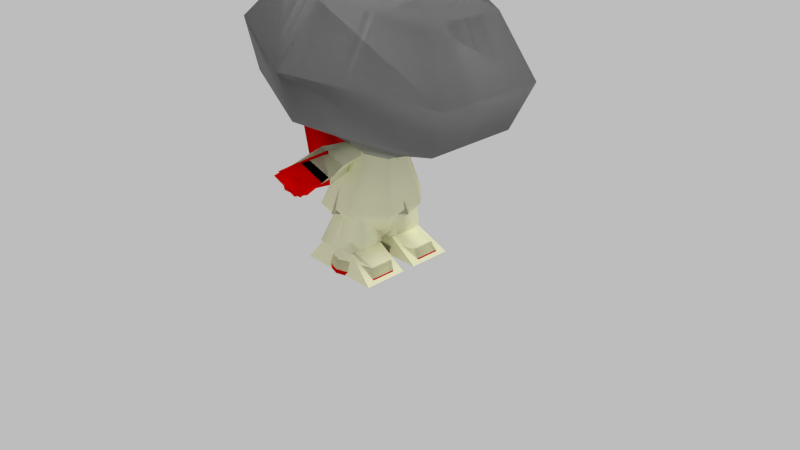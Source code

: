 # Source: olimar_low_poly.vertex.blend  (saved by Blender 2.77.0; exported with 4.5.12 LTS)
import bpy
from mathutils import Matrix  # noqa: F401  (used for matrix-valued properties, if any)

bpy.ops.wm.read_factory_settings(use_empty=True)
scene = bpy.context.scene
scene.name = 'Scene'

# ---- collections
col_collection_1 = bpy.data.collections.new('Collection 1'); scene.collection.children.link(col_collection_1)

# ---- materials (node trees are filled in below, after node groups)
mat_backpack = bpy.data.materials.new('Backpack')
mat_backpack.alpha_threshold = 0.0
mat_backpack.use_transparent_shadow = False
mat_backpack.diffuse_color = (1.0, 0.0, 0.0, 1.0)
mat_backpack.roughness = 0.5
mat_backpack.specular_intensity = 0.0
mat_backpack.line_color = (0.0, 0.0, 0.0, 1.0)
mat_nose = bpy.data.materials.new('Nose')
mat_nose.alpha_threshold = 0.0
mat_nose.use_transparent_shadow = False
mat_nose.diffuse_color = (0.6619, 0.3765, 0.2118, 1.0)
mat_nose.roughness = 0.5
mat_nose.specular_intensity = 0.0
mat_nose.line_color = (0.0, 0.0, 0.0, 1.0)
mat_head = bpy.data.materials.new('Head')
mat_head.alpha_threshold = 0.0
mat_head.use_transparent_shadow = False
mat_head.diffuse_color = (0.7874, 0.5009, 0.2304, 1.0)
mat_head.roughness = 0.5
mat_head.specular_intensity = 0.0
mat_head.line_color = (0.0, 0.0, 0.0, 1.0)
mat_suit = bpy.data.materials.new('Suit')
mat_suit.alpha_threshold = 0.0
mat_suit.use_transparent_shadow = False
mat_suit.diffuse_color = (0.9615, 0.9615, 0.6846, 1.0)
mat_suit.roughness = 0.5
mat_suit.specular_intensity = 0.0
mat_suit.line_color = (0.0, 0.0, 0.0, 1.0)
mat_shoe_ring = bpy.data.materials.new('Shoe Ring')
mat_shoe_ring.alpha_threshold = 0.0
mat_shoe_ring.use_transparent_shadow = False
mat_shoe_ring.diffuse_color = (1.0, 0.0, 0.0, 1.0)
mat_shoe_ring.specular_color = (1.0, 0.9923, 1.0)
mat_shoe_ring.roughness = 0.5
mat_shoe_ring.specular_intensity = 0.0
mat_shoe_ring.line_color = (0.0, 0.0, 0.0, 1.0)
mat_stalk = bpy.data.materials.new('Stalk')
mat_stalk.alpha_threshold = 0.0
mat_stalk.use_transparent_shadow = False
mat_stalk.diffuse_color = (0.0, 0.0, 0.0, 1.0)
mat_stalk.specular_color = (0.0, 0.0, 0.0)
mat_stalk.roughness = 0.5
mat_stalk.specular_intensity = 0.0
mat_stalk.line_color = (0.0, 0.0, 0.0, 1.0)
mat_collar = bpy.data.materials.new('Collar')
mat_collar.alpha_threshold = 0.0
mat_collar.use_transparent_shadow = False
mat_collar.diffuse_color = (0.4222, 0.4333, 0.3496, 1.0)
mat_collar.roughness = 0.5
mat_collar.specular_intensity = 0.0
mat_collar.line_color = (0.0, 0.0, 0.0, 1.0)
mat_cuffs = bpy.data.materials.new('Cuffs')
mat_cuffs.alpha_threshold = 0.0
mat_cuffs.use_transparent_shadow = False
mat_cuffs.diffuse_color = (0.0, 0.0, 0.0, 1.0)
mat_cuffs.roughness = 0.5
mat_cuffs.specular_intensity = 0.0
mat_cuffs.line_color = (0.0, 0.0, 0.0, 1.0)
mat_gloves = bpy.data.materials.new('Gloves')
mat_gloves.alpha_threshold = 0.0
mat_gloves.use_transparent_shadow = False
mat_gloves.diffuse_color = (1.0, 0.0, 0.0, 1.0)
mat_gloves.roughness = 0.5
mat_gloves.specular_intensity = 0.0
mat_gloves.line_color = (0.0, 0.0, 0.0, 1.0)
mat_ears = bpy.data.materials.new('Ears')
mat_ears.alpha_threshold = 0.0
mat_ears.use_transparent_shadow = False
mat_ears.diffuse_color = (0.7613, 0.4845, 0.2231, 1.0)
mat_ears.roughness = 0.5
mat_ears.specular_intensity = 0.0
mat_ears.line_color = (0.0, 0.0, 0.0, 1.0)
mat_hair = bpy.data.materials.new('Hair')
mat_hair.alpha_threshold = 0.0
mat_hair.use_transparent_shadow = False
mat_hair.diffuse_color = (0.3343, 0.1581, 0.05259, 1.0)
mat_hair.roughness = 0.5
mat_hair.specular_intensity = 0.0
mat_eyes = bpy.data.materials.new('Eyes')
mat_eyes.alpha_threshold = 0.0
mat_eyes.use_transparent_shadow = False
mat_eyes.diffuse_color = (0.0, 0.0, 0.0, 1.0)
mat_eyes.specular_color = (0.0, 0.0, 0.0)
mat_eyes.roughness = 0.5
mat_eyes.specular_intensity = 0.0
mat_alpha_12_helmet = bpy.data.materials.new('alpha=12|Helmet')
mat_alpha_12_helmet.alpha_threshold = 0.0
mat_alpha_12_helmet.use_transparent_shadow = False
mat_alpha_12_helmet.diffuse_color = (0.4, 0.4, 0.4, 1.0)
mat_alpha_12_helmet.roughness = 0.5
mat_alpha_12_helmet.specular_intensity = 0.0

# ---- material node trees

# ---- world
world_world = bpy.data.worlds.new('World'); scene.world = world_world
world_world.color = (0.5071, 0.5071, 0.5071)
world_world.use_sun_shadow = False
world_world.sun_shadow_jitter_overblur = 0.0
world_world.cycles.sampling_method = 'NONE'
world_world.cycles.sample_map_resolution = 256

# ---- cameras
cam_camera = bpy.data.cameras.new('Camera')
cam_camera.clip_end = 100.0
cam_camera.lens = 35.0
cam_camera.sensor_width = 32.0
cam_camera.sensor_height = 18.0
cam_camera.ortho_scale = 7.314
cam_camera.dof.focus_distance = 0.0
cam_camera.dof.aperture_fstop = 128.0

# ---- lights
light_lamp = bpy.data.lights.new('Lamp', 'SUN')
light_lamp.transmission_factor = 0.0
light_lamp.cutoff_distance = 30.0
light_lamp.angle = 0.1993
light_lamp.energy = 1.0
light_lamp.shadow_buffer_clip_start = 1.001
light_lamp.shadow_soft_size = 0.1
light_lamp.shadow_cascade_max_distance = 1000.0
light_lamp.cycles.use_multiple_importance_sampling = False

# ---- meshes
me_backpack_cube_001 = bpy.data.meshes.new('Backpack_Cube.001')
me_backpack_cube_001.from_pydata([(0.2444, -0.1542, 0.2357), (-0.3094, -0.1844, 0.2077), (-0.3094, -0.4879, 0.2077), (0.2444, -0.5377, 0.2357), (0.1502, -0.1009, 0.8476), (-0.1266, -0.1009, 0.8476), (-0.1266, -0.4159, 0.8476), (0.1502, -0.4159, 0.8476), (0.2444, 0.1542, 0.2357), (-0.3094, 0.1844, 0.2077), (-0.3094, 0.4879, 0.2077), (0.2444, 0.5377, 0.2357), (0.1502, 0.1009, 0.8476), (-0.1266, 0.1009, 0.8476), (-0.1266, 0.4159, 0.8476), (0.1502, 0.4159, 0.8476), (-0.4214, -1.842e-08, 1.839), (0.0, 0.525, 1.75), (0.6878, -1.583e-08, 1.558), (-0.1184, -5.174e-09, 2.043), (1.669e-08, -0.525, 1.75), (0.148, 6.467e-09, 1.337), (-0.65, -2.841e-08, 0.7925), (0.0, 0.65, 0.7925), (0.65, -2.841e-08, 0.7925), (0.0, 0.0, 2.231), (2.066e-08, -0.65, 0.7925), (0.0, 0.0, 0.349), (0.4593, -1.041, 3.468), (0.3574, -1.535, 2.804), (0.2263, -1.296, 2.182), (0.1198, -0.4174, 1.7), (-0.7193, -0.5203, 3.551), (-1.012, -0.9772, 3.065), (-1.013, -0.8252, 2.4), (-0.4043, -0.2087, 1.793), (-0.7193, 0.5203, 3.551), (-1.012, 0.9772, 3.065), (-1.013, 0.8252, 2.4), (-0.4043, 0.2087, 1.793), (0.4593, 1.041, 3.468), (0.3574, 1.535, 2.804), (0.2263, 1.296, 2.182), (0.1198, 0.4174, 1.7), (1.501, 0.5203, 3.277), (1.897, 0.7106, 2.543), (1.635, 0.6, 1.964), (0.6438, 0.2087, 1.606), (0.06183, 6.225e-08, 3.812), (1.501, -0.5203, 3.277), (1.897, -0.7106, 2.543), (1.635, -0.6, 1.964), (0.6438, -0.2087, 1.606), (1.339, 5.809e-08, 1.945), (1.372, -0.4614, 2.495), (1.429, -0.4614, 2.141), (0.9459, -0.2851, 2.427), (1.002, -0.2851, 2.073), (0.9459, 0.2851, 2.427), (1.002, 0.2851, 2.073), (1.226, 1.006e-07, 2.653), (1.372, 0.4614, 2.495), (1.429, 0.4614, 2.141), (1.636, 3.158e-07, 2.537), (1.692, 3.178e-07, 2.183), (0.2021, -0.7241, 3.005), (0.09439, -1.024, 2.495), (-0.01337, -0.7241, 1.986), (-0.5062, -0.3621, 3.155), (-0.9074, -0.512, 2.707), (-0.7217, -0.3621, 2.136), (-0.5062, 0.3621, 3.155), (-0.9074, 0.512, 2.707), (-0.7217, 0.3621, 2.136), (0.2021, 0.7241, 3.005), (0.09439, 1.024, 2.495), (-0.01337, 0.7241, 1.986), (0.9105, 0.3621, 2.855), (1.096, 0.512, 2.283), (0.695, 0.3621, 1.836), (-0.058, 3.522e-08, 1.742), (0.2468, 3.778e-09, 3.216), (0.9105, -0.3621, 2.855), (1.096, -0.512, 2.283), (0.695, -0.3621, 1.836), (-0.832, 0.2634, 0.9102), (-0.9033, 0.3147, 1.626), (-0.2794, 0.3147, 1.626), (-0.3506, 0.2634, 0.9102), (-0.2794, -0.3147, 1.626), (-0.3506, -0.2634, 0.9102), (-0.9033, -0.3147, 1.626), (-0.832, -0.2634, 0.9102), (0.09107, 0.6985, 0.03568), (0.0903, 0.6503, 0.2072), (-0.4328, 0.5385, 0.03568), (-0.4054, 0.4985, 0.2072), (-0.4054, 0.1947, 0.2072), (-0.4328, 0.2183, 0.03568), (-0.008285, 3.186e-09, 3.906), (-0.008285, 3.186e-09, 4.948), (0.07711, 0.0493, 4.948), (0.07711, 0.0493, 3.906), (0.07711, -0.0493, 4.948), (0.07711, -0.0493, 3.906), (0.1216, 0.1862, 3.822), (-0.09454, 0.1147, 3.854), (0.03909, 5.257e-09, 3.934), (-0.09407, -0.1153, 3.854), (0.1224, -0.1859, 3.822), (0.2557, 0.0004068, 3.802), (0.02618, -0.7672, 1.699), (-0.2501, -0.767, 1.514), (-0.2501, 0.767, 1.514), (0.02618, 0.7672, 1.699), (0.01509, -0.6696, 1.242), (0.01509, 0.6696, 1.242), (0.2914, -0.6848, 1.514), (0.2914, 0.6848, 1.514), (0.08305, -1.019, 1.639), (0.3577, -0.946, 1.47), (0.08305, 1.019, 1.639), (0.3577, 0.946, 1.47), (0.05892, -0.9245, 1.231), (0.05892, 0.9245, 1.231), (-0.2126, -1.013, 1.476), (-0.2126, 1.013, 1.476), (-0.2061, -1.128, 1.455), (0.0991, -1.13, 1.626), (-0.2061, 1.128, 1.455), (0.0991, 1.13, 1.626), (0.07033, -1.046, 1.189), (0.07033, 1.046, 1.189), (0.3795, -1.06, 1.44), (0.3795, 1.06, 1.44), (0.1662, -0.1558, 1.525), (0.04258, -0.179, 1.607), (0.1662, 0.1558, 1.525), (0.04258, 0.179, 1.607), (0.03741, -0.1515, 1.404), (0.03741, 0.1515, 1.404), (-0.08622, -0.179, 1.525), (-0.08622, 0.179, 1.525), (-0.2861, 1.065, 2.269), (-0.2652, 1.234, 2.872), (0.2677, 1.106, 2.602), (0.2677, -1.106, 2.602), (-0.2652, -1.234, 2.872), (-0.2861, -1.065, 2.269), (0.3458, 1.021, 2.314), (0.0221, 0.974, 2.086), (0.3458, -1.021, 2.314), (0.0221, -0.974, 2.086), (0.008703, 0.6331, 2.449), (0.008703, -0.6331, 2.449), (-0.4054, -0.4985, 0.2072), (-0.4054, -0.1947, 0.2072), (-0.4328, -0.2183, 0.03568), (-0.4328, -0.5385, 0.03568), (0.0903, -0.6503, 0.2072), (0.09107, -0.6985, 0.03568), (0.5457, -0.4985, 0.2072), (0.6149, -0.5385, 0.03568), (0.5457, -0.1947, 0.2072), (0.6149, -0.2183, 0.03568), (0.0903, -0.04284, 0.2072), (0.09107, -0.05822, 0.03568), (-0.01068, -0.1464, 0.3104), (-0.2843, -0.1724, 0.2953), (0.2263, -0.1639, 0.3254), (0.2263, -0.5315, 0.3254), (-0.01068, -0.5085, 0.3104), (-0.2843, -0.4884, 0.2953), (-0.4328, -0.5326, 0.08858), (-0.4328, -0.212, 0.08858), (0.09107, -0.05175, 0.08858), (0.09107, -0.6929, 0.08858), (0.5936, -0.5326, 0.08858), (0.5936, -0.212, 0.08858), (0.5457, 0.4985, 0.2072), (0.6149, 0.5385, 0.03568), (0.5457, 0.1947, 0.2072), (0.6149, 0.2183, 0.03568), (0.0903, 0.04284, 0.2072), (0.09107, 0.05822, 0.03568), (-0.01068, 0.1464, 0.3104), (-0.2843, 0.1724, 0.2953), (0.2263, 0.1639, 0.3254), (0.2263, 0.5315, 0.3254), (-0.01068, 0.5085, 0.3104), (-0.2843, 0.4884, 0.2953), (-0.4328, 0.5326, 0.08858), (-0.4328, 0.212, 0.08858), (0.09107, 0.6929, 0.08858), (0.5936, 0.5326, 0.08858), (0.5936, 0.212, 0.08858), (0.09107, 0.05175, 0.08858), (0.1994, 1.617e-08, 3.19), (0.6245, 2.73e-08, 3.317), (0.4106, 0.08275, 3.065), (0.4106, -0.08275, 3.065), (0.1385, 0.2059, 3.14), (0.5378, 0.3094, 3.294), (0.3121, 0.307, 3.068), (0.3632, 0.1612, 3.068), (0.1385, -0.2059, 3.14), (0.5378, -0.3094, 3.294), (0.3121, -0.307, 3.068), (0.3632, -0.1612, 3.068), (1.001, -0.6218, 2.621), (1.025, -0.2272, 2.637), (1.001, -0.6251, 2.679), (1.025, -0.2305, 2.695), (1.001, 0.6218, 2.621), (1.025, 0.2272, 2.637), (1.001, 0.6251, 2.679), (1.025, 0.2305, 2.695), (-0.1565, 1.326, 1.45), (0.09683, 1.327, 1.592), (0.09683, -1.327, 1.592), (0.3296, -1.246, 1.438), (-0.1565, -1.326, 1.45), (0.07294, -1.229, 1.23), (0.3296, 1.246, 1.438), (0.07294, 1.229, 1.23), (-0.008284, 3.186e-09, 6.003), (0.07711, 0.0493, 6.003), (0.07711, -0.0493, 6.003), (-0.008285, 3.186e-09, 4.948), (0.07711, 0.0493, 4.948), (0.07711, -0.0493, 4.948)], [], [(4, 0, 1, 5), (5, 1, 2, 6), (6, 2, 3, 7), (7, 3, 0, 4), (12, 13, 9, 8), (13, 14, 10, 9), (14, 15, 11, 10), (15, 12, 8, 11), (18, 19, 20), (16, 19, 17), (20, 19, 16), (17, 19, 18), (20, 16, 21), (18, 20, 21), (17, 18, 21), (16, 17, 21), (24, 25, 26), (22, 25, 23), (26, 25, 22), (23, 25, 24), (26, 22, 27), (24, 26, 27), (23, 24, 27), (22, 23, 27), (31, 30, 34, 35), (30, 29, 33, 34), (29, 28, 32, 33), (35, 34, 38, 39), (34, 33, 37, 38), (33, 32, 36, 37), (39, 38, 42, 43), (38, 37, 41, 42), (37, 36, 40, 41), (43, 42, 46, 47), (42, 41, 45, 46), (41, 40, 44, 45), (47, 46, 51, 52), (46, 45, 50, 51), (45, 44, 49, 50), (28, 48, 32), (32, 48, 36), (36, 48, 40), (40, 48, 44), (44, 48, 49), (52, 51, 30, 31), (51, 50, 29, 30), (50, 49, 28, 29), (49, 48, 28), (55, 54, 56, 57), (57, 56, 58, 59), (59, 58, 61, 62), (62, 61, 63, 64), (63, 60, 54), (64, 63, 54, 55), (53, 64, 55), (53, 55, 57), (54, 60, 56), (53, 57, 59), (56, 60, 58), (53, 59, 62), (58, 60, 61), (53, 62, 64), (61, 60, 63), (67, 66, 69, 70), (66, 65, 68, 69), (69, 68, 71, 72), (70, 69, 72, 73), (72, 71, 74, 75), (73, 72, 75, 76), (76, 75, 78, 79), (75, 74, 77, 78), (78, 77, 82, 83), (79, 78, 83, 84), (80, 67, 70), (65, 81, 68), (80, 70, 73), (68, 81, 71), (80, 73, 76), (71, 81, 74), (80, 76, 79), (74, 81, 77), (77, 81, 82), (80, 79, 84), (84, 83, 66, 67), (80, 84, 67), (82, 81, 65), (83, 82, 65, 66), (85, 86, 87, 88), (88, 87, 89, 90), (90, 89, 91, 92), (86, 85, 92, 91), (90, 92, 85, 88), (86, 91, 89, 87), (96, 97, 186, 190), (94, 96, 190, 189), (179, 94, 189, 188), (181, 179, 188, 187), (183, 181, 187, 185), (97, 183, 185, 186), (192, 98, 184, 196), (195, 181, 183, 196), (194, 179, 181, 195), (193, 94, 179, 194), (191, 96, 94, 193), (192, 97, 96, 191), (99, 100, 101, 102), (102, 101, 103, 104), (100, 99, 104, 103), (105, 106, 107), (106, 108, 107), (108, 109, 107), (109, 110, 107), (110, 105, 107), (134, 122, 124, 132), (121, 114, 118, 122), (126, 113, 114, 121), (125, 119, 111, 112), (119, 125, 127, 128), (129, 126, 121, 130), (117, 115, 139, 135), (140, 116, 118, 137), (125, 123, 131, 127), (132, 124, 126, 129), (120, 119, 128, 133), (130, 121, 122, 134), (127, 131, 222, 221), (132, 129, 217, 224), (115, 123, 125, 112), (124, 116, 113, 126), (111, 117, 135, 136), (137, 118, 114, 138), (142, 113, 116, 140), (122, 118, 116, 124), (112, 111, 136, 141), (138, 114, 113, 142), (111, 119, 120, 117), (120, 123, 115, 117), (123, 120, 133, 131), (115, 112, 141, 139), (143, 144, 145), (146, 147, 148), (143, 145, 149, 150), (151, 146, 148, 152), (144, 143, 153), (154, 148, 147), (145, 144, 153), (154, 147, 146), (143, 150, 153), (154, 152, 148), (150, 149, 153), (154, 151, 152), (149, 145, 153), (154, 146, 151), (173, 174, 157, 158), (176, 173, 158, 160), (177, 176, 160, 162), (178, 177, 162, 164), (175, 178, 164, 166), (175, 174, 156, 165), (167, 165, 156, 168), (169, 163, 165, 167), (170, 161, 163, 169), (171, 159, 161, 170), (172, 155, 159, 171), (168, 156, 155, 172), (155, 156, 174, 173), (159, 155, 173, 176), (161, 159, 176, 177), (163, 161, 177, 178), (165, 163, 178, 175), (166, 157, 174, 175), (98, 192, 191, 95), (95, 191, 193, 93), (93, 193, 194, 180), (180, 194, 195, 182), (182, 195, 196, 184), (97, 192, 196, 183), (199, 198, 200), (197, 198, 199), (200, 198, 197), (203, 202, 204), (201, 202, 203), (204, 202, 201), (207, 208, 206), (205, 207, 206), (208, 205, 206), (209, 210, 212, 211), (213, 215, 216, 214), (221, 222, 220, 219), (224, 217, 218, 223), (133, 128, 219, 220), (129, 130, 218, 217), (134, 132, 224, 223), (130, 134, 223, 218), (131, 133, 220, 222), (128, 127, 221, 219), (158, 157, 166, 160), (98, 95, 93, 184), (162, 160, 166, 164), (182, 184, 93, 180), (229, 226, 227, 230), (228, 225, 226, 229), (225, 228, 230, 227)])
me_backpack_cube_001.polygons.foreach_set('use_smooth', [True] * 203)
me_backpack_cube_001.polygons.foreach_set('material_index', [3, 3, 3, 3, 3, 3, 3, 3, 6, 6, 6, 6, 6, 6, 6, 6, 3, 3, 3, 3, 3, 3, 3, 3, 12, 12, 12, 12, 12, 12, 12, 12, 12, 12, 12, 12, 12, 12, 12, 12, 12, 12, 12, 12, 12, 12, 12, 12, 1, 1, 1, 1, 1, 1, 1, 1, 1, 1, 1, 1, 1, 1, 1, 2, 2, 2, 2, 2, 2, 2, 2, 2, 2, 2, 2, 2, 2, 2, 2, 2, 2, 2, 2, 2, 2, 2, 2, 0, 0, 0, 0, 0, 0, 3, 3, 3, 3, 3, 3, 4, 3, 3, 3, 3, 3, 5, 5, 5, 5, 5, 5, 5, 5, 7, 3, 3, 3, 7, 7, 3, 3, 7, 7, 7, 7, 8, 8, 3, 3, 3, 3, 3, 3, 3, 3, 3, 3, 7, 3, 9, 9, 9, 9, 9, 9, 9, 9, 9, 9, 9, 9, 9, 9, 4, 4, 4, 4, 4, 3, 3, 3, 3, 3, 3, 3, 3, 3, 3, 3, 3, 4, 4, 4, 4, 4, 4, 3, 10, 10, 10, 10, 10, 10, 10, 10, 10, 11, 11, 8, 8, 8, 8, 8, 8, 8, 8, 4, 4, 4, 4, 5, 5, 5])
_uv = me_backpack_cube_001.uv_layers.new(name='UVMap')
_uv.uv.foreach_set('vector', [0.0, 0.0, 0.0, 0.0, 0.0, 0.0, 0.0, 0.0, 0.0, 0.0, 0.0, 0.0, 0.0, 0.0, 0.0, 0.0, 0.0, 0.0, 0.0, 0.0, 0.0, 0.0, 0.0, 0.0, 0.0, 0.0, 0.0, 0.0, 0.0, 0.0, 0.0, 0.0, 0.0, 0.0, 0.0, 0.0, 0.0, 0.0, 0.0, 0.0, 0.0, 0.0, 0.0, 0.0, 0.0, 0.0, 0.0, 0.0, 0.0, 0.0, 0.0, 0.0, 0.0, 0.0, 0.0, 0.0, 0.0, 0.0, 0.0, 0.0, 0.0, 0.0, 0.0, 0.0, 0.0, 0.0, 0.0, 0.0, 0.0, 0.0, 0.0, 0.0, 0.0, 0.0, 0.0, 0.0, 0.0, 0.0, 0.0, 0.0, 0.0, 0.0, 0.0, 0.0, 0.0, 0.0, 0.0, 0.0, 0.0, 0.0, 0.0, 0.0, 0.0, 0.0, 0.0, 0.0, 0.0, 0.0, 0.0, 0.0, 0.0, 0.0, 0.0, 0.0, 0.0, 0.0, 0.0, 0.0, 0.0, 0.0, 0.0, 0.0, 0.0, 0.0, 0.0, 0.0, 0.0, 0.0, 0.0, 0.0, 0.0, 0.0, 0.0, 0.0, 0.0, 0.0, 0.0, 0.0, 0.0, 0.0, 0.0, 0.0, 0.0, 0.0, 0.0, 0.0, 0.0, 0.0, 0.0, 0.0, 0.0, 0.0, 0.0, 0.0, 0.0, 0.0, 0.0, 0.0, 0.0, 0.0, 0.0, 0.0, 0.0, 0.0, 0.0, 0.0, 0.0, 0.0, 0.0, 0.0, 0.0, 0.0, 1.0, 0.0, 1.0, 1.0, 0.0, 1.0, 0.0, 0.0, 1.0, 0.0, 1.0, 1.0, 0.0, 1.0, 0.0, 0.0, 1.0, 0.0, 1.0, 1.0, 0.0, 1.0, 0.0, 0.0, 1.0, 0.0, 1.0, 1.0, 0.0, 1.0, 0.0, 0.0, 1.0, 0.0, 1.0, 1.0, 0.0, 1.0, 0.0, 0.0, 1.0, 0.0, 1.0, 1.0, 0.0, 1.0, 0.0, 0.0, 1.0, 0.0, 1.0, 1.0, 0.0, 1.0, 0.0, 0.0, 1.0, 0.0, 1.0, 1.0, 0.0, 1.0, 0.0, 0.0, 1.0, 0.0, 1.0, 1.0, 0.0, 1.0, 0.0, 0.0, 1.0, 0.0, 1.0, 1.0, 0.0, 1.0, 0.0, 0.0, 1.0, 0.0, 1.0, 1.0, 0.0, 1.0, 0.0, 0.0, 1.0, 0.0, 1.0, 1.0, 0.0, 1.0, 0.0, 0.0, 1.0, 0.0, 1.0, 1.0, 0.0, 1.0, 0.0, 0.0, 1.0, 0.0, 1.0, 1.0, 0.0, 1.0, 0.0, 0.0, 1.0, 0.0, 1.0, 1.0, 0.0, 1.0, 0.0, 0.0, 1.0, 0.0, 1.0, 1.0, 0.0, 0.0, 1.0, 0.0, 1.0, 1.0, 0.0, 0.0, 1.0, 0.0, 1.0, 1.0, 0.0, 0.0, 1.0, 0.0, 1.0, 1.0, 0.0, 0.0, 1.0, 0.0, 1.0, 1.0, 0.0, 0.0, 1.0, 0.0, 1.0, 1.0, 0.0, 1.0, 0.0, 0.0, 1.0, 0.0, 1.0, 1.0, 0.0, 1.0, 0.0, 0.0, 1.0, 0.0, 1.0, 1.0, 0.0, 1.0, 0.0, 0.0, 1.0, 0.0, 1.0, 1.0, 0.0, 0.0, 0.0, 0.0, 0.0, 0.0, 0.0, 0.0, 0.0, 0.0, 0.0, 0.0, 0.0, 0.0, 0.0, 0.0, 0.0, 0.0, 0.0, 0.0, 0.0, 0.0, 0.0, 0.0, 0.0, 0.0, 0.0, 0.0, 0.0, 0.0, 0.0, 0.0, 0.0, 0.0, 0.0, 0.0, 0.0, 0.0, 0.0, 0.0, 0.0, 0.0, 0.0, 0.0, 0.0, 0.0, 0.0, 0.0, 0.0, 0.0, 0.0, 0.0, 0.0, 0.0, 0.0, 0.0, 0.0, 0.0, 0.0, 0.0, 0.0, 0.0, 0.0, 0.0, 0.0, 0.0, 0.0, 0.0, 0.0, 0.0, 0.0, 0.0, 0.0, 0.0, 0.0, 0.0, 0.0, 0.0, 0.0, 0.0, 0.0, 0.0, 0.0, 0.0, 0.0, 0.0, 0.0, 0.0, 0.0, 0.0, 0.0, 0.0, 0.0, 0.0, 0.0, 0.0, 0.0, 0.0, 0.0, 0.0, 0.0, 0.0, 0.0, 0.0, 0.0, 0.0, 0.0, 0.0, 0.0, 0.0, 0.0, 0.0, 0.0, 0.0, 0.0, 0.0, 0.0, 0.0, 0.0, 0.0, 0.0, 0.0, 0.0, 0.0, 0.0, 0.0, 0.0, 0.0, 0.0, 0.0, 0.0, 0.0, 0.0, 0.0, 0.0, 0.0, 0.0, 0.0, 0.0, 0.0, 0.0, 0.0, 0.0, 0.0, 0.0, 0.0, 0.0, 0.0, 0.0, 0.0, 0.0, 0.0, 0.0, 0.0, 0.0, 0.0, 0.0, 0.0, 0.0, 0.0, 0.0, 0.0, 0.0, 0.0, 0.0, 0.0, 0.0, 0.0, 0.0, 0.0, 0.0, 0.0, 0.0, 0.0, 0.0, 0.0, 0.0, 0.0, 0.0, 0.0, 0.0, 0.0, 0.0, 0.0, 0.0, 0.0, 0.0, 0.0, 0.0, 0.0, 0.0, 0.0, 0.0, 0.0, 0.0, 0.0, 0.0, 0.0, 0.0, 0.0, 0.0, 0.0, 0.0, 0.0, 0.0, 0.0, 0.0, 0.0, 0.0, 0.0, 0.0, 0.0, 0.0, 0.0, 0.0, 0.0, 0.0, 0.0, 0.0, 0.0, 0.0, 0.0, 0.0, 0.0, 0.0, 0.0, 0.0, 0.0, 0.0, 0.0, 0.0, 0.0, 0.0, 0.0, 0.0, 0.0, 0.0, 0.0, 0.0, 0.0, 0.0, 0.0, 0.0, 0.0, 0.0, 0.0, 0.0, 0.0, 0.0, 0.0, 0.0, 0.0, 0.0, 0.0, 0.0, 0.0, 0.0, 0.0, 0.0, 0.0, 0.0, 0.0, 0.0, 0.0, 0.0, 0.0, 0.0, 0.0, 0.0, 0.0, 0.0, 0.0, 0.0, 0.0, 0.0, 0.0, 0.0, 0.0, 0.0, 0.0, 0.0, 0.0, 0.0, 0.0, 0.0, 0.0, 0.0, 0.0, 0.0, 0.0, 0.0, 0.0, 0.0, 0.0, 0.0, 0.0, 0.0, 0.0, 0.0, 0.0, 0.0, 0.0, 0.0, 0.0, 0.0, 0.0, 0.0, 0.0, 0.0, 0.0, 0.0, 0.0, 0.0, 0.0, 0.0, 0.0, 0.0, 0.0, 0.0, 0.0, 0.0, 0.0, 0.0, 0.0, 0.0, 0.0, 0.0, 0.0, 0.0, 0.0, 0.0, 0.0, 0.0, 0.0, 0.0, 0.0, 0.0, 0.0, 0.0, 0.0, 0.0, 0.0, 0.0, 0.0, 0.0, 0.0, 0.0, 0.0, 0.0, 0.0, 0.0, 0.0, 0.0, 0.0, 0.0, 0.0, 0.0, 0.0, 0.0, 0.0, 0.0, 0.0, 0.0, 0.0, 0.0, 0.0, 0.0, 0.0, 0.0, 0.0, 0.0, 0.0, 0.0, 0.0, 0.0, 0.0, 0.0, 0.0, 0.0, 0.0, 0.0, 0.0, 0.0, 0.0, 0.0, 0.0, 0.0, 0.0, 0.0, 0.0, 0.0, 0.0, 0.0, 0.0, 0.0, 0.0, 0.0, 0.0, 0.0, 0.0, 0.0, 0.0, 0.0, 0.0, 0.0, 0.0, 0.0, 0.0, 0.0, 0.0, 0.0, 0.0, 0.0, 0.0, 0.0, 0.0, 0.0, 0.0, 0.0, 0.0, 0.0, 0.0, 0.0, 0.0, 0.0, 0.0, 0.0, 0.0, 0.0, 0.0, 0.0, 0.0, 0.0, 0.0, 0.0, 0.0, 0.0, 0.0, 0.0, 0.0, 0.0, 0.0, 0.0, 0.0, 0.0, 0.0, 0.0, 0.0, 0.0, 0.0, 0.0, 0.0, 0.0, 0.0, 0.0, 0.0, 0.0, 0.0, 0.0, 0.0, 0.0, 0.0, 0.0, 0.0, 0.0, 0.0, 0.0, 0.0, 0.0, 0.0, 0.0, 0.0, 0.0, 0.0, 0.0, 0.0, 0.0, 0.0, 0.0, 0.0, 0.0, 0.0, 0.0, 0.0, 0.0, 0.0, 0.0, 0.0, 0.0, 0.0, 0.0, 0.0, 0.0, 0.0, 0.0, 0.0, 0.0, 0.0, 0.0, 0.0, 0.0, 0.0, 0.0, 0.0, 0.0, 0.0, 0.0, 0.0, 0.0, 0.0, 0.0, 0.0, 0.0, 0.0, 0.0, 0.0, 0.0, 0.0, 0.0, 0.0, 0.0, 0.0, 0.0, 0.0, 0.0, 0.0, 0.0, 0.0, 0.0, 0.0, 0.0, 0.0, 0.0, 0.0, 0.0, 0.0, 0.0, 0.0, 0.0, 0.0, 0.0, 0.0, 0.0, 0.0, 0.0, 0.0, 0.0, 0.0, 0.0, 0.0, 0.0, 0.0, 0.0, 0.0, 0.0, 0.0, 0.0, 0.0, 0.0, 0.0, 0.0, 0.0, 0.0, 0.0, 0.0, 0.0, 0.0, 0.0, 0.0, 0.0, 0.0, 0.0, 0.0, 0.0, 0.0, 0.0, 0.0, 0.0, 0.0, 0.0, 0.0, 0.0, 0.0, 0.0, 0.0, 0.0, 0.0, 0.0, 0.0, 0.0, 0.0, 0.0, 0.0, 0.0, 0.0, 0.0, 0.0, 0.0, 0.0, 0.0, 0.0, 0.0, 0.0, 0.0, 0.0, 0.0, 0.0, 0.0, 0.0, 0.0, 0.0, 0.0, 0.0, 0.0, 0.0, 0.0, 0.0, 0.0, 0.0, 0.0, 0.0, 0.0, 0.0, 0.0, 0.0, 0.0, 0.0, 0.0, 0.0, 0.0, 0.0, 0.0, 0.0, 0.0, 0.0, 0.0, 0.0, 0.0, 0.0, 0.0, 0.0, 0.0, 0.0, 0.0, 0.0, 0.0, 0.0, 0.0, 0.0, 0.0, 0.0, 0.0, 0.0, 0.0, 0.0, 0.0, 0.0, 0.0, 0.0, 0.0, 0.0, 0.0, 0.0, 0.0, 0.0, 0.0, 0.0, 0.0, 0.0, 0.0, 0.0, 0.0, 0.0, 0.0, 0.0, 0.0, 0.0, 0.0, 0.0, 0.0, 0.0, 0.0, 0.0, 0.0, 0.0, 0.0, 0.0, 0.0, 0.0, 0.0, 0.0, 0.0, 0.0, 0.0, 0.0, 0.0, 0.0, 0.0, 0.0, 0.0, 0.0, 0.0, 0.0, 0.0, 0.0, 0.0, 0.0, 0.0, 0.0, 0.0, 0.0, 0.0, 0.0, 0.0, 0.0, 0.0, 0.0, 0.0, 0.0, 0.0, 0.0, 0.0, 0.0, 0.0, 0.0, 0.0, 0.0, 0.0, 0.0, 0.0, 0.0, 0.0, 0.0, 0.0, 0.0, 0.0, 0.0, 0.0, 0.0, 0.0, 0.0, 0.0, 0.0, 0.0, 0.0, 0.0, 0.0, 0.0, 0.0, 0.0, 0.0, 0.0, 0.0, 0.0, 0.0, 0.0, 0.0, 0.0, 0.0, 0.0, 0.0, 0.0, 0.0, 0.0, 0.0, 0.0, 0.0, 0.0, 0.0, 0.0, 0.0, 0.0, 0.0, 0.0, 0.0, 0.0, 0.0, 0.0, 0.0, 0.0, 0.0, 0.0, 0.0, 0.0, 0.0, 0.0, 0.0, 0.0, 0.0, 0.0, 0.0, 0.0, 0.0, 0.0, 0.0, 0.0, 0.0, 0.0, 0.0, 0.0, 0.0, 0.0, 0.0, 0.0, 0.0, 0.0, 0.0, 0.0, 0.0, 0.0, 0.0, 0.0, 0.0, 0.0, 0.0, 0.0, 0.0, 0.0, 0.0, 0.0, 0.0, 0.0, 0.0, 0.0, 0.0, 0.0, 0.0, 0.0, 0.0, 0.0, 0.0, 0.0, 0.0, 0.0, 0.0, 0.0, 0.0, 0.0, 0.0, 0.0, 0.0, 0.0, 0.0, 0.0, 0.0, 0.0, 0.0, 0.0, 0.0, 0.0, 0.0, 0.0, 0.0, 0.0, 0.0, 0.0, 0.0, 0.0, 0.0, 0.0, 0.0, 0.0, 0.0, 0.0, 0.0, 0.0, 0.0, 0.0, 0.0, 0.0, 0.0, 0.0, 0.0, 0.0, 0.0, 0.0, 0.0, 0.0, 0.0, 0.0, 0.0, 0.0, 0.0, 0.0, 0.0, 0.0, 0.0, 0.0, 0.0, 0.0, 0.0, 0.0, 0.0, 0.0, 0.0, 0.0, 0.0, 0.0, 0.0, 0.0, 0.0, 0.0, 0.0, 0.0, 0.0, 0.0, 0.0, 0.0, 0.0, 0.0, 0.0, 0.0, 0.0, 0.0, 0.0, 0.0, 0.0, 0.0, 0.0, 0.0, 0.0, 0.0, 0.0, 0.0, 0.0, 0.0, 0.0, 0.0, 0.0, 0.0, 0.0, 0.0, 0.0, 0.0, 0.0, 0.0, 0.0, 0.0, 0.0, 0.0, 0.0, 0.0, 0.0, 0.0, 0.0, 0.0, 0.0, 0.0, 0.0, 0.0, 0.0, 0.0, 0.0, 0.0, 0.0, 0.0, 0.0, 0.0, 0.0, 0.0, 0.0, 0.0, 0.0, 0.0, 0.0, 0.0, 0.0, 0.0, 0.0, 0.0, 0.0, 0.0, 0.0, 0.0, 0.0, 0.0, 0.0, 0.0, 0.0, 0.0, 0.0, 0.0, 0.0, 0.0, 0.0, 0.0, 0.0, 0.0, 0.0, 0.0, 0.0, 0.0, 0.0, 0.0, 0.0, 0.0, 0.0, 0.0, 0.0, 0.0, 0.0, 0.0, 0.0, 0.0, 0.0, 0.0, 0.0, 0.0, 0.0, 0.0, 1.0, 0.0, 1.0, 1.0, 0.0, 1.0, 0.0, 0.0, 1.0, 0.0, 1.0, 1.0, 0.0, 1.0, 0.0, 0.0, 0.0, 0.0, 0.0, 0.0, 0.0, 0.0, 0.0, 0.0, 0.0, 0.0, 0.0, 0.0, 0.0, 0.0, 0.0, 0.0, 0.0, 0.0, 0.0, 0.0, 0.0, 0.0, 0.0, 0.0, 0.0, 0.0, 0.0, 0.0, 0.0, 0.0, 0.0, 0.0, 0.0, 0.0, 0.0, 0.0, 0.0, 0.0, 0.0, 0.0, 0.0, 0.0, 0.0, 0.0, 0.0, 0.0, 0.0, 0.0, 0.0, 0.0, 0.0, 0.0, 0.0, 0.0, 0.0, 0.0, 0.0, 0.0, 0.0, 0.0, 0.0, 0.0, 0.0, 0.0, 0.0, 0.0, 0.0, 0.0, 0.0, 0.0, 0.0, 0.0, 0.0, 0.0, 0.0, 0.0, 0.0, 0.0, 0.0, 0.0, 0.0, 0.0, 0.0, 0.0, 0.0, 0.0, 0.0, 0.0, 0.0, 0.0, 0.0, 0.0, 0.0, 0.0, 0.0, 0.0, 0.0, 0.0, 0.0, 0.0, 0.0, 0.0, 0.0, 0.0, 0.0, 0.0, 0.0, 0.0, 0.0, 0.0, 0.0, 0.0, 0.0, 0.0, 0.0, 0.0, 0.0, 0.0])
me_backpack_cube_001.materials.append(mat_backpack)
me_backpack_cube_001.materials.append(mat_nose)
me_backpack_cube_001.materials.append(mat_head)
me_backpack_cube_001.materials.append(mat_suit)
me_backpack_cube_001.materials.append(mat_shoe_ring)
me_backpack_cube_001.materials.append(mat_stalk)
me_backpack_cube_001.materials.append(mat_collar)
me_backpack_cube_001.materials.append(mat_cuffs)
me_backpack_cube_001.materials.append(mat_gloves)
me_backpack_cube_001.materials.append(mat_ears)
me_backpack_cube_001.materials.append(mat_hair)
me_backpack_cube_001.materials.append(mat_eyes)
me_backpack_cube_001.materials.append(mat_alpha_12_helmet)
me_backpack_cube_001.use_remesh_preserve_volume = False
me_backpack_cube_001.use_remesh_preserve_attributes = False
me_backpack_cube_001.use_mirror_vertex_groups = False
me_backpack_cube_001.update()
me_cone_003 = bpy.data.meshes.new('Cone.003')
me_cone_003.from_pydata([(-0.3486, -0.2607, 0.9092), (-0.8293, -0.2607, 0.9092), (-0.8293, 0.2607, 0.9092), (-0.3486, 0.2607, 0.9092), (-0.2784, -0.314, 1.625), (-0.899, -0.314, 1.625), (-0.899, 0.314, 1.625), (-0.2784, 0.314, 1.625), (0.05944, 2.598e-09, 3.895), (0.007779, 0.02983, 3.895), (0.007779, -0.02983, 3.895), (0.2695, 1.178e-08, 3.799), (-0.1009, 0.2165, 3.858), (0.03743, 1.636e-09, 3.932), (-0.1009, -0.2165, 3.858), (0.2444, -0.075, 0.314), (-0.3397, -0.075, 0.286), (-0.3397, -0.575, 0.286), (0.2444, -0.575, 0.314), (0.1502, -0.1009, 0.8476), (-0.1266, -0.1009, 0.8476), (-0.1266, -0.4159, 0.8476), (0.1502, -0.4159, 0.8476), (-0.125, 0.1047, 0.5454), (-0.125, 0.4805, 0.5454), (0.2444, 0.075, 0.314), (-0.3397, 0.075, 0.286), (-0.3397, 0.575, 0.286), (0.2444, 0.575, 0.314), (0.1502, 0.1009, 0.8476), (-0.1266, 0.1009, 0.8476), (-0.1266, 0.4159, 0.8476), (0.1502, 0.4159, 0.8476), (0.6484, 0.08785, 0.04115), (-0.4816, 0.08785, 0.03367), (-0.4816, 0.6595, 0.03367), (0.6484, 0.6595, 0.04115), (0.75, 3.278e-08, 2.25), (1.25, 0.5, 2.25), (1.75, 3.278e-08, 2.25), (1.25, 5.464e-08, 2.65), (1.25, -0.5, 2.25), (1.25, 5.464e-08, 1.95), (-0.2718, -1.069, 2.265), (-0.2736, -1.25, 2.875), (0.3493, -1.069, 2.644), (0.03252, -0.6337, 2.46), (0.1961, -0.9787, 2.099), (-0.2718, 1.069, 2.265), (-0.2736, 1.25, 2.875), (0.3493, 1.069, 2.644), (0.03252, 0.6337, 2.46), (0.1961, 0.9787, 2.099), (1.127, 7.143e-07, 2.61), (0.9562, 7.095e-07, 1.893), (-0.1708, -4.852e-09, 1.783), (0.4072, -1.018, 2.782), (0.2365, -1.018, 2.065), (-0.7573, -0.6293, 3.059), (-0.928, -0.6293, 2.342), (-0.7573, 0.6293, 3.059), (-0.928, 0.6293, 2.342), (0.1708, 1.076e-07, 3.217), (0.4072, 1.018, 2.782), (0.2365, 1.018, 2.065), (-0.4214, -1.842e-08, 1.839), (0.0, 0.525, 1.75), (0.6878, -1.583e-08, 1.558), (-0.1184, -5.174e-09, 2.043), (1.669e-08, -0.525, 1.75), (0.148, 6.467e-09, 1.337), (-0.65, -2.841e-08, 0.7925), (0.0, 0.65, 0.7925), (0.65, -2.841e-08, 0.7925), (0.0, 0.0, 2.231), (2.066e-08, -0.65, 0.7925), (0.0, 0.0, 0.1425), (-0.25, -0.75, 1.46), (0.125, -0.75, 1.243), (-1.293e-08, 0.2957, 1.46), (0.125, -0.75, 1.676), (-0.2, -1.233, 1.46), (0.1, -1.233, 1.287), (0.1, -1.233, 1.633), (-0.25, 0.75, 1.46), (0.125, 0.75, 1.676), (1.293e-08, -0.2957, 1.46), (0.125, 0.75, 1.243), (-0.2, 1.233, 1.46), (0.1, 1.233, 1.633), (0.1, 1.233, 1.287), (0.04863, 1.79e-06, 3.885), (0.04863, 5.982e-07, 4.951), (0.04863, 1.79e-06, 4.948), (0.04863, 5.982e-07, 4.948), (0.04863, 4.79e-07, 6.011), (0.04863, 4.79e-07, 6.011), (0.6484, -0.6595, 0.04115), (-0.4816, -0.6595, 0.03367), (-0.4816, -0.08785, 0.03367), (0.6484, -0.08785, 0.04115), (-0.125, -0.4805, 0.5454), (-0.125, -0.1047, 0.5454)], [], [(4, 5, 1, 0), (5, 6, 2, 1), (6, 7, 3, 2), (7, 4, 0, 3), (0, 1, 2, 3), (7, 6, 5, 4), (8, 9, 10), (12, 13, 14), (11, 13, 12), (14, 13, 11), (11, 12, 14), (19, 20, 16, 15), (20, 16, 17, 21), (21, 17, 18, 22), (22, 18, 15, 19), (29, 30, 26, 25), (30, 31, 27, 26), (31, 32, 28, 27), (32, 29, 25, 28), (24, 35, 34, 23), (24, 36, 35), (23, 34, 33), (36, 33, 34, 35), (23, 33, 36, 24), (39, 40, 41), (37, 40, 38), (41, 40, 37), (38, 40, 39), (41, 37, 42), (39, 41, 42), (38, 39, 42), (37, 38, 42), (45, 46, 47), (43, 44, 46), (47, 46, 43), (44, 45, 46), (43, 47, 45, 44), (50, 51, 52), (48, 51, 49), (52, 51, 48), (49, 51, 50), (48, 49, 50, 52), (54, 53, 56, 57), (57, 56, 58, 59), (59, 58, 60, 61), (61, 60, 63, 64), (55, 54, 57), (53, 62, 56), (55, 57, 59), (56, 62, 58), (55, 59, 61), (58, 62, 60), (55, 61, 64), (60, 62, 63), (55, 64, 54), (64, 63, 53, 54), (63, 62, 53), (67, 68, 69), (65, 68, 66), (69, 68, 65), (66, 68, 67), (69, 65, 70), (67, 69, 70), (66, 67, 70), (65, 66, 70), (73, 74, 75), (71, 74, 72), (75, 74, 71), (72, 74, 73), (75, 71, 76), (73, 75, 76), (72, 73, 76), (71, 72, 76), (78, 79, 80), (77, 79, 78), (80, 79, 77), (80, 77, 81, 83), (81, 82, 83), (78, 80, 83, 82), (77, 78, 82, 81), (85, 86, 87), (84, 86, 85), (87, 86, 84), (87, 84, 88, 90), (88, 89, 90), (85, 87, 90, 89), (84, 85, 89, 88), (91, 92, 94), (93, 95, 96), (102, 101, 97, 100), (97, 98, 99, 100), (102, 100, 99), (101, 98, 97), (101, 102, 99, 98)])
me_cone_003.polygons.foreach_set('use_smooth', [1, 1, 1, 1, 1, 1, 1, 1, 1, 1, 1, 1, 1, 1, 1, 1, 1, 1, 1, 0, 0, 0, 0, 0, 1, 1, 1, 1, 1, 1, 1, 1, 1, 1, 1, 1, 1, 1, 1, 1, 1, 1, 1, 1, 1, 1, 1, 1, 1, 1, 1, 1, 1, 1, 1, 1, 1, 1, 1, 1, 1, 1, 1, 1, 1, 1, 1, 1, 1, 1, 1, 1, 1, 1, 1, 1, 1, 1, 1, 1, 1, 1, 1, 1, 1, 1, 1, 0, 0, 0, 0, 0, 0, 0])
me_cone_003.polygons.foreach_set('material_index', [1, 1, 1, 1, 1, 1, 2, 6, 6, 6, 2, 0, 0, 0, 0, 0, 0, 0, 0, 0, 0, 0, 0, 0, 3, 3, 3, 3, 3, 3, 3, 3, 4, 4, 4, 4, 4, 4, 4, 4, 4, 4, 5, 5, 5, 5, 5, 5, 5, 5, 5, 5, 5, 5, 5, 5, 5, 6, 6, 6, 6, 6, 6, 6, 6, 0, 0, 0, 0, 0, 0, 0, 0, 0, 0, 0, 7, 7, 7, 7, 0, 0, 0, 7, 7, 7, 7, 2, 2, 0, 0, 0, 0, 0])
me_cone_003.materials.append(mat_suit)
me_cone_003.materials.append(mat_backpack)
me_cone_003.materials.append(mat_stalk)
me_cone_003.materials.append(mat_nose)
me_cone_003.materials.append(mat_ears)
me_cone_003.materials.append(mat_head)
me_cone_003.materials.append(mat_collar)
me_cone_003.materials.append(mat_gloves)
me_cone_003.use_remesh_preserve_volume = False
me_cone_003.use_remesh_preserve_attributes = False
me_cone_003.use_mirror_vertex_groups = False
me_cone_003.update()
me_backpack_cube = bpy.data.meshes.new('Backpack_Cube')
me_backpack_cube.from_pydata([(0.4593, -1.041, 3.468), (0.3574, -1.535, 2.804), (0.2263, -1.296, 2.182), (0.1198, -0.4174, 1.7), (-0.7193, -0.5203, 3.551), (-1.012, -0.9772, 3.065), (-1.013, -0.8252, 2.4), (-0.4043, -0.2087, 1.793), (-0.7193, 0.5203, 3.551), (-1.012, 0.9772, 3.065), (-1.013, 0.8252, 2.4), (-0.4043, 0.2087, 1.793), (0.4593, 1.041, 3.468), (0.3574, 1.535, 2.804), (0.2263, 1.296, 2.182), (0.1198, 0.4174, 1.7), (1.501, 0.5203, 3.277), (1.897, 0.7106, 2.543), (1.635, 0.6, 1.964), (0.6438, 0.2087, 1.606), (0.06183, 6.225e-08, 3.812), (1.501, -0.5203, 3.277), (1.897, -0.7106, 2.543), (1.635, -0.6, 1.964), (0.6438, -0.2087, 1.606), (1.339, 5.809e-08, 1.945), (1.372, -0.4614, 2.495), (1.429, -0.4614, 2.141), (0.9459, -0.2851, 2.427), (1.002, -0.2851, 2.073), (0.9459, 0.2851, 2.427), (1.002, 0.2851, 2.073), (1.226, 1.006e-07, 2.653), (1.372, 0.4614, 2.495), (1.429, 0.4614, 2.141), (1.636, 3.158e-07, 2.537), (1.692, 3.178e-07, 2.183), (0.2021, -0.7241, 3.005), (0.09439, -1.024, 2.495), (-0.01337, -0.7241, 1.986), (-0.5062, -0.3621, 3.155), (-0.9074, -0.512, 2.707), (-0.7217, -0.3621, 2.136), (-0.5062, 0.3621, 3.155), (-0.9074, 0.512, 2.707), (-0.7217, 0.3621, 2.136), (0.2021, 0.7241, 3.005), (0.09439, 1.024, 2.495), (-0.01337, 0.7241, 1.986), (0.9105, 0.3621, 2.855), (1.096, 0.512, 2.283), (0.695, 0.3621, 1.836), (-0.058, 3.522e-08, 1.742), (0.2468, 3.778e-09, 3.216), (0.9105, -0.3621, 2.855), (1.096, -0.512, 2.283), (0.695, -0.3621, 1.836), (-0.832, 0.2634, 0.9102), (-0.9033, 0.3147, 1.626), (-0.2794, 0.3147, 1.626), (-0.3506, 0.2634, 0.9102), (-0.2794, -0.3147, 1.626), (-0.3506, -0.2634, 0.9102), (-0.9033, -0.3147, 1.626), (-0.832, -0.2634, 0.9102), (0.09107, 0.6985, 0.03568), (0.0903, 0.6503, 0.2072), (-0.4328, 0.5385, 0.03568), (-0.4054, 0.4985, 0.2072), (-0.4054, 0.1947, 0.2072), (-0.4328, 0.2183, 0.03568), (-0.06071, 0.09736, 0.2378), (-0.3281, 0.1791, 0.2241), (-0.06071, -0.09736, 0.2378), (-0.3281, -0.1791, 0.2241), (0.2598, 0.1791, 0.2514), (0.2598, -0.1791, 0.2514), (0.2598, 0.4044, 0.2514), (0.2598, -0.4044, 0.2514), (-0.06071, 0.5171, 0.2378), (-0.06071, -0.5171, 0.2378), (-0.3281, 0.4044, 0.2241), (-0.3281, -0.4044, 0.2241), (-0.1979, 0.2291, 0.4478), (-0.1979, 0.4791, 0.4478), (-0.1979, -0.2291, 0.4478), (-0.1979, -0.4791, 0.4478), (0.07862, 0.6041, 0.4476), (0.07862, -0.6041, 0.4476), (0.3551, 0.4791, 0.4474), (0.3551, -0.4791, 0.4474), (0.3551, 0.2291, 0.4474), (0.3551, -0.2291, 0.4474), (0.07862, 0.1041, 0.4476), (0.07862, -0.1041, 0.4476), (0.1517, 0.1862, 0.8372), (0.01255, 0.2732, 0.8374), (0.1517, -0.1862, 0.8372), (0.01255, -0.2732, 0.8374), (0.2909, 0.2732, 0.837), (0.2909, -0.2732, 0.837), (0.2909, 0.4471, 0.837), (0.2909, -0.4471, 0.837), (0.1517, 0.5341, 0.8372), (0.1517, -0.5341, 0.8372), (0.01255, 0.4471, 0.8374), (0.01255, -0.4471, 0.8374), (-0.008284, 3.186e-09, 6.003), (0.07711, 0.0493, 6.003), (0.07711, -0.0493, 6.003), (-0.008285, 3.186e-09, 3.906), (-0.008285, 3.186e-09, 4.948), (0.07711, 0.0493, 4.948), (0.07711, 0.0493, 3.906), (0.07711, -0.0493, 4.948), (0.07711, -0.0493, 3.906), (-0.606, -2.763e-07, 0.8436), (-0.2508, 0.6046, 0.8436), (0.2515, 0.6046, 0.8436), (0.6067, 0.2504, 0.8436), (0.6067, -0.2504, 0.8436), (0.2515, -0.6046, 0.8436), (-0.2508, -0.6046, 0.8436), (-0.2915, -9.196e-09, 0.5316), (-0.1066, -0.4085, 0.5316), (0.155, -0.4085, 0.5316), (0.34, -0.1692, 0.5316), (0.34, 0.1692, 0.5316), (0.155, 0.4085, 0.5316), (-0.1066, 0.4085, 0.5316), (0.02422, 4.607e-09, 0.5316), (-0.1744, -1.307e-07, 1.704), (-0.001616, 0.3107, 1.663), (0.2427, 0.3107, 1.605), (0.4155, 0.1287, 1.564), (0.4155, -0.1287, 1.564), (0.2427, -0.3107, 1.605), (-0.001615, -0.3107, 1.663), (-0.1247, -1.901e-09, 2.041), (0.1216, 0.1862, 3.822), (-0.09454, 0.1147, 3.854), (0.03909, 5.257e-09, 3.934), (-0.09407, -0.1153, 3.854), (0.1224, -0.1859, 3.822), (0.2557, 0.0004068, 3.802), (0.08704, -0.7387, 1.506), (0.237, -1.259, 1.281), (-0.0629, -1.259, 1.281), (0.237, 1.259, 1.281), (0.08704, 0.7387, 1.506), (-0.0629, 1.259, 1.281), (-0.08047, -1.303, 1.519), (0.2545, -1.303, 1.519), (0.2545, 1.303, 1.519), (-0.08047, 1.303, 1.519), (0.02618, -0.7672, 1.699), (-0.2501, -0.767, 1.514), (-0.2501, 0.767, 1.514), (0.02618, 0.7672, 1.699), (0.01509, -0.6696, 1.242), (0.01509, 0.6696, 1.242), (0.2914, -0.6848, 1.514), (0.2914, 0.6848, 1.514), (0.08305, -1.019, 1.639), (0.3577, -0.946, 1.47), (0.08305, 1.019, 1.639), (0.3577, 0.946, 1.47), (0.05892, -0.9245, 1.231), (0.05892, 0.9245, 1.231), (-0.2126, -1.013, 1.476), (-0.2126, 1.013, 1.476), (-0.2061, -1.128, 1.455), (0.0991, -1.13, 1.626), (-0.2061, 1.128, 1.455), (0.0991, 1.13, 1.626), (0.07033, -1.046, 1.189), (0.07033, 1.046, 1.189), (0.3795, -1.06, 1.44), (0.3795, 1.06, 1.44), (0.08115, -1.079, 1.368), (0.08115, 1.079, 1.368), (0.2119, -0.2989, 1.542), (0.04351, -0.3435, 1.659), (0.2119, 0.2989, 1.542), (0.04351, 0.3435, 1.659), (0.03647, -0.2907, 1.369), (0.03647, 0.2907, 1.369), (-0.1319, -0.3434, 1.542), (-0.1319, 0.3434, 1.542), (-0.2861, 1.065, 2.269), (-0.2652, 1.234, 2.872), (0.2677, 1.106, 2.602), (0.2677, -1.106, 2.602), (-0.2652, -1.234, 2.872), (-0.2861, -1.065, 2.269), (0.3458, 1.021, 2.314), (0.0221, 0.974, 2.086), (0.3458, -1.021, 2.314), (0.0221, -0.974, 2.086), (0.008703, 0.6331, 2.449), (0.008703, -0.6331, 2.449), (-0.1549, 0.03509, 1.539), (-0.02113, 0.2756, 1.498), (0.168, 0.2756, 1.439), (0.3017, 0.1347, 1.398), (0.3017, -0.06453, 1.398), (0.168, -0.2054, 1.439), (-0.02113, -0.2054, 1.498), (-0.1084, -0.4455, 1.758), (-0.4222, -2.608e-07, 1.832), (0.3355, -0.4455, 1.655), (0.6493, -0.1845, 1.582), (0.6493, 0.1845, 1.582), (0.3355, 0.4455, 1.655), (-0.1084, 0.4455, 1.758), (-0.4054, -0.4985, 0.2072), (-0.4054, -0.1947, 0.2072), (-0.4328, -0.2183, 0.03568), (-0.4328, -0.5385, 0.03568), (0.0903, -0.6503, 0.2072), (0.09107, -0.6985, 0.03568), (0.5457, -0.4985, 0.2072), (0.6149, -0.5385, 0.03568), (0.5457, -0.1947, 0.2072), (0.6149, -0.2183, 0.03568), (0.0903, -0.04284, 0.2072), (0.09107, -0.05822, 0.03568), (-0.01068, -0.08948, 0.3104), (-0.3054, -0.1907, 0.2953), (0.284, -0.1907, 0.3254), (0.284, -0.4305, 0.3254), (-0.01068, -0.5504, 0.3104), (-0.3054, -0.4305, 0.2953), (-0.4328, -0.5326, 0.08858), (-0.4328, -0.212, 0.08858), (0.09107, -0.05175, 0.08858), (0.09107, -0.6929, 0.08858), (0.5936, -0.5326, 0.08858), (0.5936, -0.212, 0.08858), (0.5457, 0.4985, 0.2072), (0.6149, 0.5385, 0.03568), (0.5457, 0.1947, 0.2072), (0.6149, 0.2183, 0.03568), (0.0903, 0.04284, 0.2072), (0.09107, 0.05822, 0.03568), (-0.01068, 0.08948, 0.3104), (-0.3054, 0.1907, 0.2953), (0.284, 0.1907, 0.3254), (0.284, 0.4305, 0.3254), (-0.01068, 0.5504, 0.3104), (-0.3054, 0.4305, 0.2953), (-0.4328, 0.5326, 0.08858), (-0.4328, 0.212, 0.08858), (0.09107, 0.6929, 0.08858), (0.5936, 0.5326, 0.08858), (0.5936, 0.212, 0.08858), (0.09107, 0.05175, 0.08858), (0.3785, 1.655e-08, 3.249), (0.6245, 2.73e-08, 3.387), (0.5521, 0.07923, 3.166), (0.5521, -0.07923, 3.166), (0.354, 0.2324, 3.242), (0.08308, 3.632e-09, 3.172), (0.3098, 0.1107, 3.087), (0.3098, -0.1107, 3.087), (0.5378, 0.3094, 3.363), (0.4536, 0.3466, 3.169), (0.5047, 0.2163, 3.169), (-0.03097, 0.03402, 3.09), (0.08666, 0.2534, 3.028), (0.1906, 0.08775, 3.028), (0.354, -0.2324, 3.242), (0.5378, -0.3094, 3.363), (0.4536, -0.3466, 3.169), (0.5047, -0.2163, 3.169), (-0.03097, -0.03402, 3.09), (0.08666, -0.2534, 3.028), (0.1906, -0.08775, 3.028), (1.001, -0.6218, 2.621), (1.025, -0.2272, 2.637), (1.001, -0.6251, 2.679), (1.025, -0.2305, 2.695), (1.001, 0.6218, 2.621), (1.025, 0.2272, 2.637), (1.001, 0.6251, 2.679), (1.025, 0.2305, 2.695)], [], [(3, 2, 6, 7), (2, 1, 5, 6), (1, 0, 4, 5), (7, 6, 10, 11), (6, 5, 9, 10), (5, 4, 8, 9), (11, 10, 14, 15), (10, 9, 13, 14), (9, 8, 12, 13), (15, 14, 18, 19), (14, 13, 17, 18), (13, 12, 16, 17), (19, 18, 23, 24), (18, 17, 22, 23), (17, 16, 21, 22), (0, 20, 4), (4, 20, 8), (8, 20, 12), (12, 20, 16), (16, 20, 21), (24, 23, 2, 3), (23, 22, 1, 2), (22, 21, 0, 1), (21, 20, 0), (27, 26, 28, 29), (29, 28, 30, 31), (31, 30, 33, 34), (34, 33, 35, 36), (35, 32, 26), (36, 35, 26, 27), (25, 36, 27), (25, 27, 29), (26, 32, 28), (25, 29, 31), (28, 32, 30), (25, 31, 34), (30, 32, 33), (25, 34, 36), (33, 32, 35), (39, 38, 41, 42), (38, 37, 40, 41), (41, 40, 43, 44), (42, 41, 44, 45), (44, 43, 46, 47), (45, 44, 47, 48), (48, 47, 50, 51), (47, 46, 49, 50), (50, 49, 54, 55), (51, 50, 55, 56), (52, 39, 42), (37, 53, 40), (52, 42, 45), (40, 53, 43), (52, 45, 48), (43, 53, 46), (52, 48, 51), (46, 53, 49), (49, 53, 54), (52, 51, 56), (56, 55, 38, 39), (52, 56, 39), (54, 53, 37), (55, 54, 37, 38), (57, 58, 59, 60), (60, 59, 61, 62), (62, 61, 63, 64), (58, 57, 64, 63), (62, 64, 57, 60), (58, 63, 61, 59), (68, 69, 246, 250), (66, 68, 250, 249), (239, 66, 249, 248), (241, 239, 248, 247), (243, 241, 247, 245), (69, 243, 245, 246), (81, 72, 83, 84), (85, 74, 82, 86), (79, 81, 84, 87), (86, 82, 80, 88), (77, 79, 87, 89), (88, 80, 78, 90), (75, 77, 89, 91), (90, 78, 76, 92), (71, 75, 91, 93), (92, 76, 73, 94), (72, 71, 93, 83), (94, 73, 74, 85), (83, 93, 95, 96), (97, 94, 85, 98), (93, 91, 99, 95), (100, 92, 94, 97), (91, 89, 101, 99), (102, 90, 92, 100), (89, 87, 103, 101), (104, 88, 90, 102), (87, 84, 105, 103), (106, 86, 88, 104), (84, 83, 96, 105), (98, 85, 86, 106), (252, 70, 244, 256), (255, 241, 243, 256), (254, 239, 241, 255), (253, 66, 239, 254), (251, 68, 66, 253), (252, 69, 68, 251), (112, 108, 109, 114), (111, 107, 108, 112), (110, 111, 112, 113), (113, 112, 114, 115), (111, 110, 115, 114), (107, 111, 114, 109), (116, 123, 124, 122), (124, 125, 121, 122), (120, 126, 127, 119), (118, 128, 129, 117), (121, 125, 126, 120), (117, 129, 123, 116), (130, 129, 128), (130, 128, 127), (130, 127, 126), (130, 126, 125), (130, 125, 124), (130, 124, 123), (134, 135, 120, 119), (121, 136, 137, 122), (118, 133, 134, 119), (137, 131, 116, 122), (135, 136, 121, 120), (117, 132, 133, 118), (119, 127, 128, 118), (116, 131, 132, 117), (130, 123, 129), (139, 140, 141), (140, 142, 141), (142, 143, 141), (143, 144, 141), (144, 139, 141), (145, 147, 151), (145, 152, 146), (145, 151, 152), (146, 152, 151, 147), (154, 153, 148, 150), (145, 146, 147), (148, 149, 150), (153, 154, 149), (153, 149, 148), (150, 149, 154), (178, 166, 168, 176), (165, 158, 162, 166), (170, 157, 158, 165), (169, 163, 155, 156), (163, 169, 171, 172), (173, 170, 165, 174), (161, 159, 185, 181), (186, 160, 162, 183), (169, 167, 175, 171), (176, 168, 170, 173), (164, 163, 172, 177), (174, 165, 166, 178), (179, 172, 171), (173, 174, 180), (179, 171, 175), (176, 173, 180), (159, 167, 169, 156), (168, 160, 157, 170), (177, 172, 179), (180, 174, 178), (155, 161, 181, 182), (183, 162, 158, 184), (188, 157, 160, 186), (166, 162, 160, 168), (156, 155, 182, 187), (184, 158, 157, 188), (155, 163, 164, 161), (164, 167, 159, 161), (167, 164, 177, 175), (179, 175, 177), (159, 156, 187, 185), (178, 176, 180), (189, 190, 191), (192, 193, 194), (189, 191, 195, 196), (197, 192, 194, 198), (190, 189, 199), (200, 194, 193), (191, 190, 199), (200, 193, 192), (189, 196, 199), (200, 198, 194), (196, 195, 199), (200, 197, 198), (195, 191, 199), (200, 192, 197), (202, 201, 209, 214), (201, 207, 208, 209), (207, 206, 210, 208), (206, 205, 211, 210), (205, 204, 212, 211), (204, 203, 213, 212), (203, 202, 214, 213), (214, 209, 138), (213, 214, 138), (212, 213, 138), (211, 212, 138), (210, 211, 138), (208, 210, 138), (209, 208, 138), (233, 234, 217, 218), (236, 233, 218, 220), (237, 236, 220, 222), (238, 237, 222, 224), (235, 238, 224, 226), (235, 234, 216, 225), (227, 225, 216, 228), (229, 223, 225, 227), (230, 221, 223, 229), (231, 219, 221, 230), (232, 215, 219, 231), (228, 216, 215, 232), (215, 216, 234, 233), (219, 215, 233, 236), (221, 219, 236, 237), (223, 221, 237, 238), (225, 223, 238, 235), (226, 217, 234, 235), (70, 252, 251, 67), (67, 251, 253, 65), (65, 253, 254, 240), (240, 254, 255, 242), (242, 255, 256, 244), (69, 252, 256, 243), (259, 258, 260), (257, 258, 259), (260, 258, 257), (260, 257, 262, 264), (259, 260, 264, 263), (257, 259, 263, 262), (266, 265, 267), (261, 265, 266), (267, 265, 261), (267, 261, 268, 270), (266, 267, 270, 269), (261, 266, 269, 268), (273, 274, 272), (271, 273, 272), (274, 271, 272), (274, 277, 275, 271), (273, 276, 277, 274), (271, 275, 276, 273), (278, 279, 281, 280), (282, 284, 285, 283), (240, 242, 244, 65), (220, 218, 217, 226), (244, 70, 67, 65), (224, 222, 220, 226)])
me_backpack_cube.polygons.foreach_set('use_smooth', [1, 1, 1, 1, 1, 1, 1, 1, 1, 1, 1, 1, 1, 1, 1, 1, 1, 1, 1, 1, 1, 1, 1, 1, 1, 1, 1, 1, 1, 1, 1, 1, 1, 1, 1, 1, 1, 1, 1, 1, 1, 1, 1, 1, 1, 1, 1, 1, 1, 1, 1, 1, 1, 1, 1, 1, 1, 1, 1, 1, 1, 1, 1, 1, 1, 1, 1, 1, 1, 1, 1, 1, 1, 1, 1, 1, 1, 1, 1, 1, 1, 1, 1, 1, 1, 1, 1, 1, 1, 1, 1, 1, 1, 1, 1, 1, 1, 1, 1, 1, 1, 1, 1, 1, 1, 1, 1, 1, 1, 1, 1, 1, 1, 1, 1, 1, 1, 1, 1, 1, 1, 1, 1, 1, 1, 1, 1, 1, 1, 1, 1, 1, 1, 1, 1, 1, 1, 1, 1, 1, 1, 1, 1, 1, 1, 1, 1, 1, 1, 1, 1, 1, 1, 1, 1, 1, 1, 1, 1, 1, 1, 1, 1, 1, 1, 1, 1, 1, 1, 1, 1, 1, 1, 1, 1, 1, 1, 1, 1, 1, 1, 1, 1, 1, 1, 1, 1, 1, 1, 1, 1, 1, 1, 1, 1, 1, 1, 1, 1, 1, 1, 1, 1, 1, 1, 1, 1, 1, 1, 1, 1, 1, 1, 1, 1, 1, 1, 1, 1, 1, 1, 1, 1, 1, 1, 1, 1, 1, 1, 1, 1, 1, 1, 1, 1, 1, 1, 1, 1, 1, 1, 1, 1, 1, 1, 1, 1, 1, 1, 0, 0, 1, 1, 1, 1])
me_backpack_cube.polygons.foreach_set('material_index', [12, 12, 12, 12, 12, 12, 12, 12, 12, 12, 12, 12, 12, 12, 12, 12, 12, 12, 12, 12, 12, 12, 12, 12, 1, 1, 1, 1, 1, 1, 1, 1, 1, 1, 1, 1, 1, 1, 1, 2, 2, 2, 2, 2, 2, 2, 2, 2, 2, 2, 2, 2, 2, 2, 2, 2, 2, 2, 2, 2, 2, 2, 2, 0, 0, 0, 0, 0, 0, 3, 3, 3, 3, 3, 3, 3, 3, 3, 3, 3, 3, 3, 3, 3, 3, 3, 3, 3, 3, 3, 3, 3, 3, 3, 3, 3, 3, 3, 3, 4, 3, 3, 3, 3, 3, 5, 5, 5, 5, 5, 5, 3, 3, 3, 3, 3, 3, 3, 3, 3, 3, 3, 3, 3, 3, 3, 3, 3, 3, 3, 3, 3, 5, 5, 5, 5, 5, 8, 8, 8, 8, 8, 8, 8, 8, 8, 8, 7, 3, 3, 3, 7, 7, 3, 3, 7, 7, 7, 7, 8, 8, 8, 8, 3, 3, 8, 8, 3, 3, 3, 3, 3, 3, 3, 3, 7, 8, 3, 8, 9, 9, 9, 9, 9, 9, 9, 9, 9, 9, 9, 9, 9, 9, 6, 6, 6, 6, 6, 6, 6, 6, 6, 6, 6, 6, 6, 6, 4, 4, 4, 4, 4, 3, 3, 3, 3, 3, 3, 3, 3, 3, 3, 3, 3, 4, 4, 4, 4, 4, 4, 3, 10, 10, 10, 10, 10, 10, 10, 10, 10, 10, 10, 10, 10, 10, 10, 10, 10, 10, 11, 11, 4, 4, 4, 4])
_k = set([(65, 67), (65, 240), (67, 70), (70, 244), (95, 96), (95, 99), (96, 105), (97, 98), (97, 100), (98, 106), (99, 101), (100, 102), (101, 103), (102, 104), (103, 105), (104, 106), (110, 113), (110, 115), (113, 115), (139, 140), (139, 144), (140, 142), (142, 143), (143, 144), (181, 182), (181, 185), (182, 187), (183, 184), (183, 186), (184, 188), (185, 187), (186, 188), (217, 218), (217, 226), (218, 220), (220, 222), (222, 224), (224, 226), (240, 242), (242, 244)])
me_backpack_cube.attributes.new('sharp_edge', 'BOOLEAN', 'EDGE').data.foreach_set('value', [ (min(e.vertices), max(e.vertices)) in _k for e in me_backpack_cube.edges])
_uv = me_backpack_cube.uv_layers.new(name='UVMap')
_uv.uv.foreach_set('vector', [0.0, 0.0, 1.0, 0.0, 1.0, 1.0, 0.0, 1.0, 0.0, 0.0, 1.0, 0.0, 1.0, 1.0, 0.0, 1.0, 0.0, 0.0, 1.0, 0.0, 1.0, 1.0, 0.0, 1.0, 0.0, 0.0, 1.0, 0.0, 1.0, 1.0, 0.0, 1.0, 0.0, 0.0, 1.0, 0.0, 1.0, 1.0, 0.0, 1.0, 0.0, 0.0, 1.0, 0.0, 1.0, 1.0, 0.0, 1.0, 0.0, 0.0, 1.0, 0.0, 1.0, 1.0, 0.0, 1.0, 0.0, 0.0, 1.0, 0.0, 1.0, 1.0, 0.0, 1.0, 0.0, 0.0, 1.0, 0.0, 1.0, 1.0, 0.0, 1.0, 0.0, 0.0, 1.0, 0.0, 1.0, 1.0, 0.0, 1.0, 0.0, 0.0, 1.0, 0.0, 1.0, 1.0, 0.0, 1.0, 0.0, 0.0, 1.0, 0.0, 1.0, 1.0, 0.0, 1.0, 0.0, 0.0, 1.0, 0.0, 1.0, 1.0, 0.0, 1.0, 0.0, 0.0, 1.0, 0.0, 1.0, 1.0, 0.0, 1.0, 0.0, 0.0, 1.0, 0.0, 1.0, 1.0, 0.0, 1.0, 0.0, 0.0, 1.0, 0.0, 1.0, 1.0, 0.0, 0.0, 1.0, 0.0, 1.0, 1.0, 0.0, 0.0, 1.0, 0.0, 1.0, 1.0, 0.0, 0.0, 1.0, 0.0, 1.0, 1.0, 0.0, 0.0, 1.0, 0.0, 1.0, 1.0, 0.0, 0.0, 1.0, 0.0, 1.0, 1.0, 0.0, 1.0, 0.0, 0.0, 1.0, 0.0, 1.0, 1.0, 0.0, 1.0, 0.0, 0.0, 1.0, 0.0, 1.0, 1.0, 0.0, 1.0, 0.0, 0.0, 1.0, 0.0, 1.0, 1.0, 0.0, 0.0, 0.0, 0.0, 0.0, 0.0, 0.0, 0.0, 0.0, 0.0, 0.0, 0.0, 0.0, 0.0, 0.0, 0.0, 0.0, 0.0, 0.0, 0.0, 0.0, 0.0, 0.0, 0.0, 0.0, 0.0, 0.0, 0.0, 0.0, 0.0, 0.0, 0.0, 0.0, 0.0, 0.0, 0.0, 0.0, 0.0, 0.0, 0.0, 0.0, 0.0, 0.0, 0.0, 0.0, 0.0, 0.0, 0.0, 0.0, 0.0, 0.0, 0.0, 0.0, 0.0, 0.0, 0.0, 0.0, 0.0, 0.0, 0.0, 0.0, 0.0, 0.0, 0.0, 0.0, 0.0, 0.0, 0.0, 0.0, 0.0, 0.0, 0.0, 0.0, 0.0, 0.0, 0.0, 0.0, 0.0, 0.0, 0.0, 0.0, 0.0, 0.0, 0.0, 0.0, 0.0, 0.0, 0.0, 0.0, 0.0, 0.0, 0.0, 0.0, 0.0, 0.0, 0.0, 0.0, 0.0, 0.0, 0.0, 0.0, 0.0, 0.0, 0.0, 0.0, 0.0, 0.0, 0.0, 0.0, 0.0, 0.0, 0.0, 0.0, 0.0, 0.0, 0.0, 0.0, 0.0, 0.0, 0.0, 0.0, 0.0, 0.0, 0.0, 0.0, 0.0, 0.0, 0.0, 0.0, 0.0, 0.0, 0.0, 0.0, 0.0, 0.0, 0.0, 0.0, 0.0, 0.0, 0.0, 0.0, 0.0, 0.0, 0.0, 0.0, 0.0, 0.0, 0.0, 0.0, 0.0, 0.0, 0.0, 0.0, 0.0, 0.0, 0.0, 0.0, 0.0, 0.0, 0.0, 0.0, 0.0, 0.0, 0.0, 0.0, 0.0, 0.0, 0.0, 0.0, 0.0, 0.0, 0.0, 0.0, 0.0, 0.0, 0.0, 0.0, 0.0, 0.0, 0.0, 0.0, 0.0, 0.0, 0.0, 0.0, 0.0, 0.0, 0.0, 0.0, 0.0, 0.0, 0.0, 0.0, 0.0, 0.0, 0.0, 0.0, 0.0, 0.0, 0.0, 0.0, 0.0, 0.0, 0.0, 0.0, 0.0, 0.0, 0.0, 0.0, 0.0, 0.0, 0.0, 0.0, 0.0, 0.0, 0.0, 0.0, 0.0, 0.0, 0.0, 0.0, 0.0, 0.0, 0.0, 0.0, 0.0, 0.0, 0.0, 0.0, 0.0, 0.0, 0.0, 0.0, 0.0, 0.0, 0.0, 0.0, 0.0, 0.0, 0.0, 0.0, 0.0, 0.0, 0.0, 0.0, 0.0, 0.0, 0.0, 0.0, 0.0, 0.0, 0.0, 0.0, 0.0, 0.0, 0.0, 0.0, 0.0, 0.0, 0.0, 0.0, 0.0, 0.0, 0.0, 0.0, 0.0, 0.0, 0.0, 0.0, 0.0, 0.0, 0.0, 0.0, 0.0, 0.0, 0.0, 0.0, 0.0, 0.0, 0.0, 0.0, 0.0, 0.0, 0.0, 0.0, 0.0, 0.0, 0.0, 0.0, 0.0, 0.0, 0.0, 0.0, 0.0, 0.0, 0.0, 0.0, 0.0, 0.0, 0.0, 0.0, 0.0, 0.0, 0.0, 0.0, 0.0, 0.0, 0.0, 0.0, 0.0, 0.0, 0.0, 0.0, 0.0, 0.0, 0.0, 0.0, 0.0, 0.0, 0.0, 0.0, 0.0, 0.0, 0.0, 0.0, 0.0, 0.0, 0.0, 0.0, 0.0, 0.0, 0.0, 0.0, 0.0, 0.0, 0.0, 0.0, 0.0, 0.0, 0.0, 0.0, 0.0, 0.0, 0.0, 0.0, 0.0, 0.0, 0.0, 0.0, 0.0, 0.0, 0.0, 0.0, 0.0, 0.0, 0.0, 0.0, 0.0, 0.0, 0.0, 0.0, 0.0, 0.0, 0.0, 0.0, 0.0, 0.0, 0.0, 0.0, 0.0, 0.0, 0.0, 0.0, 0.0, 0.0, 0.0, 0.0, 0.0, 0.0, 0.0, 0.0, 0.0, 0.0, 0.0, 0.0, 0.0, 0.0, 0.0, 0.0, 0.0, 0.0, 0.0, 0.0, 0.0, 0.0, 0.0, 0.0, 0.0, 0.0, 0.0, 0.0, 0.0, 0.0, 0.0, 0.0, 0.0, 0.0, 0.0, 0.0, 0.0, 0.0, 0.0, 0.0, 0.0, 0.0, 0.0, 0.0, 0.0, 0.0, 0.0, 0.0, 0.0, 0.0, 0.0, 0.0, 0.0, 0.0, 0.0, 0.0, 0.0, 0.0, 0.0, 0.0, 0.0, 0.0, 0.0, 0.0, 0.0, 0.0, 0.0, 0.0, 0.0, 0.0, 0.0, 0.0, 0.0, 0.0, 0.0, 0.0, 0.0, 0.0, 0.0, 0.0, 0.0, 0.0, 0.0, 0.0, 0.0, 0.0, 0.0, 0.0, 0.0, 0.0, 0.0, 0.0, 0.0, 0.0, 0.0, 0.0, 0.0, 0.0, 0.0, 0.0, 0.0, 0.0, 0.0, 0.0, 0.0, 0.0, 0.0, 0.0, 0.0, 0.0, 0.0, 0.0, 0.0, 0.0, 0.0, 0.0, 0.0, 0.0, 0.0, 0.0, 0.0, 0.0, 0.0, 0.0, 0.0, 0.0, 0.0, 0.0, 0.0, 0.0, 0.0, 0.0, 0.0, 0.0, 0.0, 0.0, 0.0, 0.0, 0.0, 0.0, 0.0, 0.0, 0.0, 0.0, 0.0, 0.0, 0.0, 0.0, 0.0, 0.0, 0.0, 0.0, 0.0, 0.0, 0.0, 0.0, 0.0, 0.0, 0.0, 0.0, 0.0, 0.0, 0.0, 0.0, 0.0, 0.0, 0.0, 0.0, 0.0, 0.0, 0.0, 0.0, 0.0, 0.0, 0.0, 0.0, 0.0, 0.0, 0.0, 0.0, 0.0, 0.0, 0.0, 0.0, 0.0, 0.0, 0.0, 0.0, 0.0, 0.0, 0.0, 0.0, 0.0, 0.0, 0.0, 0.0, 0.0, 0.0, 0.0, 0.0, 0.0, 0.0, 0.0, 0.0, 0.0, 0.0, 0.0, 0.0, 0.0, 0.0, 0.0, 0.0, 0.0, 0.0, 0.0, 0.0, 0.0, 0.0, 0.0, 0.0, 0.0, 0.0, 0.0, 0.0, 0.0, 0.0, 0.0, 0.0, 0.0, 0.0, 0.0, 0.0, 0.0, 0.0, 0.0, 0.0, 0.0, 0.0, 0.0, 0.0, 0.0, 0.0, 0.0, 0.0, 0.0, 0.0, 0.0, 0.0, 0.0, 0.0, 0.0, 0.0, 0.0, 0.0, 0.0, 0.0, 0.0, 0.0, 0.0, 0.0, 0.0, 0.0, 0.0, 0.0, 0.0, 0.0, 0.0, 0.0, 0.0, 0.0, 0.0, 0.0, 0.0, 0.0, 0.0, 0.0, 0.0, 0.0, 0.0, 0.0, 0.0, 0.0, 0.0, 0.0, 0.0, 0.0, 0.0, 0.0, 0.0, 0.0, 0.0, 0.0, 0.0, 0.0, 0.0, 0.0, 0.0, 0.0, 0.0, 0.0, 0.0, 0.0, 0.0, 0.0, 0.0, 0.0, 0.0, 0.0, 0.0, 0.0, 0.0, 0.0, 0.0, 0.0, 0.0, 0.0, 0.0, 0.0, 0.0, 0.0, 0.0, 0.0, 0.0, 0.0, 0.0, 0.0, 0.0, 0.0, 0.0, 0.0, 0.0, 0.0, 0.0, 0.0, 0.0, 0.0, 0.0, 0.0, 0.0, 0.0, 0.0, 0.0, 0.0, 0.0, 0.0, 0.0, 0.0, 0.0, 0.0, 0.0, 0.0, 0.0, 0.0, 0.0, 0.0, 0.0, 0.0, 0.0, 0.0, 0.0, 0.0, 0.0, 0.0, 0.0, 0.0, 0.0, 0.0, 0.0, 0.0, 0.0, 0.0, 0.0, 0.0, 0.0, 0.0, 0.0, 0.0, 0.0, 0.0, 0.0, 0.0, 0.0, 0.0, 0.0, 0.0, 0.0, 0.0, 0.0, 0.0, 0.0, 0.0, 0.0, 0.0, 0.0, 0.0, 0.0, 0.0, 0.0, 0.0, 0.0, 0.0, 0.0, 0.0, 0.0, 0.0, 0.0, 0.0, 0.0, 0.0, 0.0, 0.0, 0.0, 0.0, 0.0, 0.0, 0.0, 0.0, 0.0, 0.0, 0.0, 0.0, 0.0, 0.0, 0.0, 0.0, 0.0, 0.0, 0.0, 0.0, 0.0, 0.0, 0.0, 0.0, 0.0, 0.0, 0.0, 0.0, 0.0, 0.0, 0.0, 0.0, 0.0, 0.0, 0.0, 0.0, 0.0, 0.0, 0.0, 0.0, 0.0, 0.0, 0.0, 0.0, 0.0, 0.0, 0.0, 0.0, 0.0, 0.0, 0.0, 0.0, 0.0, 0.0, 0.0, 0.0, 0.0, 0.0, 0.0, 0.0, 0.0, 0.0, 0.0, 0.0, 0.0, 0.0, 0.0, 0.0, 0.0, 0.0, 0.0, 0.0, 0.0, 0.0, 0.0, 0.0, 0.0, 0.0, 0.0, 0.0, 0.0, 0.0, 0.0, 0.0, 0.0, 0.0, 0.0, 0.0, 0.0, 0.0, 0.0, 0.0, 0.0, 0.0, 0.0, 0.0, 0.0, 0.0, 0.0, 0.0, 0.0, 0.0, 0.0, 0.0, 0.0, 0.0, 0.0, 0.0, 0.0, 0.0, 0.0, 0.0, 0.0, 0.0, 0.0, 0.0, 0.0, 0.0, 0.0, 0.0, 0.0, 0.0, 0.0, 0.0, 0.0, 0.0, 0.0, 0.0, 0.0, 0.0, 0.0, 0.0, 0.0, 0.0, 0.0, 0.0, 0.0, 0.0, 0.0, 0.0, 0.0, 0.0, 0.0, 0.0, 0.0, 0.0, 0.0, 0.0, 0.0, 0.0, 0.0, 0.0, 0.0, 0.0, 0.0, 0.0, 0.0, 0.0, 0.0, 0.0, 0.0, 0.0, 0.0, 0.0, 0.0, 0.0, 0.0, 0.0, 0.0, 0.0, 0.0, 0.0, 0.0, 0.0, 0.0, 0.0, 0.0, 0.0, 0.0, 0.0, 0.0, 0.0, 0.0, 0.0, 0.0, 0.0, 0.0, 0.0, 0.0, 0.0, 0.0, 0.0, 0.0, 0.0, 0.0, 0.0, 0.0, 0.0, 0.0, 0.0, 0.0, 0.0, 0.0, 0.0, 0.0, 0.0, 0.0, 0.0, 0.0, 0.0, 0.0, 0.0, 0.0, 0.0, 0.0, 0.0, 0.0, 0.0, 0.0, 0.0, 0.0, 0.0, 0.0, 0.0, 0.0, 0.0, 0.0, 0.0, 0.0, 0.0, 0.0, 0.0, 0.0, 0.0, 0.0, 0.0, 0.0, 0.0, 0.0, 0.0, 0.0, 0.0, 0.0, 0.0, 0.0, 0.0, 0.0, 0.0, 0.0, 0.0, 0.0, 0.0, 0.0, 0.0, 0.0, 0.0, 0.0, 0.0, 0.0, 0.0, 0.0, 0.0, 0.0, 0.0, 0.0, 0.0, 0.0, 0.0, 0.0, 0.0, 0.0, 0.0, 0.0, 0.0, 0.0, 0.0, 0.0, 0.0, 0.0, 0.0, 0.0, 0.0, 0.0, 0.0, 0.0, 0.0, 0.0, 0.0, 0.0, 0.0, 0.0, 0.0, 0.0, 0.0, 0.0, 0.0, 0.0, 0.0, 0.0, 0.0, 0.0, 0.0, 0.0, 0.0, 0.0, 0.0, 0.0, 0.0, 0.0, 0.0, 0.0, 0.0, 0.0, 0.0, 0.0, 0.0, 0.0, 0.0, 0.0, 0.0, 0.0, 0.0, 0.0, 0.0, 0.0, 0.0, 0.0, 0.0, 0.0, 0.0, 0.0, 0.0, 0.0, 0.0, 0.0, 0.0, 0.0, 0.0, 0.0, 0.0, 0.0, 0.0, 0.0, 0.0, 0.0, 0.0, 0.0, 0.0, 0.0, 0.0, 0.0, 0.0, 0.0, 0.0, 0.0, 0.0, 0.0, 0.0, 0.0, 0.0, 0.0, 0.0, 0.0, 0.0, 0.0, 0.0, 0.0, 0.0, 0.0, 0.0, 0.0, 0.0, 0.0, 0.0, 0.0, 0.0, 0.0, 0.0, 0.0, 0.0, 0.0, 0.0, 0.0, 0.0, 0.0, 0.0, 0.0, 0.0, 0.0, 0.0, 0.0, 0.0, 0.0, 0.0, 0.0, 0.0, 0.0, 0.0, 0.0, 0.0, 0.0, 0.0, 0.0, 0.0, 0.0, 0.0, 0.0, 0.0, 0.0, 0.0, 0.0, 0.0, 0.0, 0.0, 0.0, 0.0, 0.0, 0.0, 0.0, 0.0, 0.0, 0.0, 0.0, 0.0, 0.0, 0.0, 0.0, 0.0, 0.0, 0.0, 0.0, 0.0, 0.0, 0.0, 0.0, 0.0, 0.0, 0.0, 0.0, 0.0, 0.0, 0.0, 0.0, 0.0, 0.0, 0.0, 0.0, 0.0, 0.0, 0.0, 0.0, 0.0, 0.0, 0.0, 0.0, 0.0, 0.0, 0.0, 0.0, 0.0, 0.0, 0.0, 0.0, 0.0, 0.0, 0.0, 0.0, 0.0, 0.0, 0.0, 0.0, 0.0, 0.0, 0.0, 0.0, 0.0, 0.0, 0.0, 0.0, 0.0, 0.0, 0.0, 0.0, 0.0, 0.0, 0.0, 0.0, 0.0, 0.0, 0.0, 0.0, 0.0, 0.0, 0.0, 0.0, 0.0, 0.0, 0.0, 0.0, 0.0, 0.0, 0.0, 0.0, 0.0, 0.0, 0.0, 0.0, 0.0, 0.0, 0.0, 0.0, 0.0, 0.0, 0.0, 0.0, 0.0, 0.0, 0.0, 0.0, 0.0, 0.0, 0.0, 0.0, 0.0, 0.0, 0.0, 0.0, 0.0, 0.0, 0.0, 0.0, 0.0, 0.0, 0.0, 0.0, 0.0, 0.0, 0.0, 0.0, 0.0, 0.0, 0.0, 0.0, 0.0, 0.0, 0.0, 0.0, 0.0, 0.0, 0.0, 0.0, 0.0, 0.0, 0.0, 0.0, 0.0, 0.0, 0.0, 0.0, 0.0, 0.0, 0.0, 0.0, 0.0, 0.0, 0.0, 0.0, 0.0, 0.0, 0.0, 0.0, 0.0, 0.0, 0.0, 0.0, 0.0, 0.0, 0.0, 0.0, 0.0, 0.0, 0.0, 0.0, 0.0, 0.0, 0.0, 0.0, 0.0, 0.0, 0.0, 0.0, 0.0, 0.0, 0.0, 0.0, 0.0, 0.0, 0.0, 0.0, 0.0, 0.0, 0.0, 0.0, 0.0, 0.0, 0.0, 0.0, 0.0, 0.0, 0.0, 0.0, 0.0, 0.0, 0.0, 0.0, 0.0, 0.0, 0.0, 0.0, 0.0, 0.0, 0.0, 0.0, 0.0, 0.0, 0.0, 0.0, 0.0, 0.0, 0.0, 0.0, 0.0, 0.0, 0.0, 0.0, 0.0, 0.0, 0.0, 0.0, 0.0, 0.0, 0.0, 0.0, 0.0, 0.0, 0.0, 0.0, 0.0, 0.0, 0.0, 0.0, 0.0, 0.0, 0.0, 0.0, 0.0, 0.0, 0.0, 0.0, 0.0, 0.0, 0.0, 0.0, 0.0, 0.0, 0.0, 0.0, 0.0, 0.0, 0.0, 0.0, 0.0, 0.0, 0.0, 0.0, 0.0, 0.0, 0.0, 0.0, 0.0, 0.0, 0.0, 0.0, 0.0, 0.0, 0.0, 0.0, 0.0, 0.0, 0.0, 0.0, 0.0, 0.0, 0.0, 0.0, 0.0, 0.0, 0.0, 0.0, 0.0, 0.0, 0.0, 0.0, 0.0, 0.0, 0.0, 0.0, 0.0, 0.0, 0.0, 0.0, 0.0, 0.0, 0.0, 0.0, 0.0, 0.0, 0.0, 0.0, 0.0, 0.0, 0.0, 0.0, 0.0, 0.0, 0.0, 0.0, 0.0, 0.0, 0.0, 0.0, 0.0, 0.0, 0.0, 0.0, 0.0, 0.0, 0.0, 0.0, 0.0, 0.0, 0.0, 0.0, 0.0, 0.0, 0.0, 0.0, 0.0, 0.0, 0.0, 0.0, 0.0, 0.0, 0.0, 0.0, 0.0, 0.0, 0.0, 0.0, 0.0, 0.0, 0.0, 0.0, 0.0, 0.0, 0.0, 0.0, 0.0, 0.0, 0.0, 0.0, 0.0, 0.0, 0.0, 0.0, 0.0, 0.0, 0.0, 0.0, 0.0, 0.0, 0.0, 0.0, 0.0, 0.0, 0.0, 0.0, 0.0, 0.0, 0.0, 0.0, 0.0, 0.0, 0.0, 0.0, 0.0, 0.0, 0.0, 0.0, 0.0, 0.0, 0.0, 0.0, 0.0, 0.0, 0.0, 0.0, 0.0, 0.0, 0.0, 0.0, 0.0, 0.0, 0.0, 0.0, 0.0, 0.0, 0.0, 0.0, 0.0, 0.0, 0.0, 0.0, 0.0, 0.0, 0.0, 0.0, 0.0, 0.0, 0.0, 0.0, 0.0, 0.0, 0.0, 0.0, 0.0, 0.0, 0.0, 0.0, 0.0, 0.0, 0.0, 0.0, 0.0, 0.0, 0.0, 0.0, 0.0, 0.0, 0.0, 0.0, 0.0, 0.0, 0.0, 0.0, 0.0, 0.0, 0.0, 0.0, 0.0, 0.0, 0.0, 0.0, 0.0, 1.0, 0.0, 1.0, 1.0, 0.0, 1.0, 0.0, 0.0, 1.0, 0.0, 1.0, 1.0, 0.0, 1.0, 0.0, 0.0, 0.0, 0.0, 0.0, 0.0, 0.0, 0.0, 0.0, 0.0, 0.0, 0.0, 0.0, 0.0, 0.0, 0.0, 0.0, 0.0, 0.0, 0.0, 0.0, 0.0, 0.0, 0.0, 0.0, 0.0, 0.0, 0.0, 0.0, 0.0, 0.0, 0.0])
me_backpack_cube.materials.append(mat_backpack)
me_backpack_cube.materials.append(mat_nose)
me_backpack_cube.materials.append(mat_head)
me_backpack_cube.materials.append(mat_suit)
me_backpack_cube.materials.append(mat_shoe_ring)
me_backpack_cube.materials.append(mat_stalk)
me_backpack_cube.materials.append(mat_collar)
me_backpack_cube.materials.append(mat_cuffs)
me_backpack_cube.materials.append(mat_gloves)
me_backpack_cube.materials.append(mat_ears)
me_backpack_cube.materials.append(mat_hair)
me_backpack_cube.materials.append(mat_eyes)
me_backpack_cube.materials.append(mat_alpha_12_helmet)
me_backpack_cube.use_remesh_preserve_volume = False
me_backpack_cube.use_remesh_preserve_attributes = False
me_backpack_cube.use_mirror_vertex_groups = False
me_backpack_cube.update()
arm_armature = bpy.data.armatures.new('Armature')  # bones are not reproduced

# ---- objects
ob_armature = bpy.data.objects.new('Armature', arm_armature)
ob_mediumpolyolimar = bpy.data.objects.new('MediumPolyOlimar', me_backpack_cube_001)
ob_lowpolyolimar = bpy.data.objects.new('LowPolyOlimar', me_cone_003)
ob_olimar = bpy.data.objects.new('Olimar', me_backpack_cube)
ob_lamp = bpy.data.objects.new('Lamp', light_lamp)
ob_camera = bpy.data.objects.new('Camera', cam_camera)

# ---- transforms, parenting, visibility, modifiers, constraints
ob_armature.location = (0.0, 0.0, 0.0)
ob_armature.show_in_front = True
ob_armature.lineart.crease_threshold = 0.0
ob_mediumpolyolimar.parent = ob_armature
ob_mediumpolyolimar.location = (0.0, 0.0, 0.0)
ob_mediumpolyolimar.lineart.crease_threshold = 0.0
_vg = ob_mediumpolyolimar.vertex_groups.new(name='body')
_vg.add([22, 23, 24, 25, 26, 27, 85, 86, 87, 88, 89, 90, 91, 92], 1.0, 'REPLACE')
_vg = ob_mediumpolyolimar.vertex_groups.new(name='head')
_vg.add([16, 17, 18, 19, 20, 21, 28, 29, 30, 31, 32, 33, 34, 35, 36, 37, 38, 39, 40, 41, 42, 43, 44, 45, 46, 47, 48, 49, 50, 51, 52, 53, 54, 55, 56, 57, 58, 59, 60, 61, 62, 63, 64, 65, 66, 67, 68, 69, 70, 71, 72, 73, 74, 75, 76, 77, 78, 79, 80, 81, 82, 83, 84, 105, 106, 107, 108, 109, 110, 143, 144, 145, 146, 147, 148, 149, 150, 151, 152, 153, 154, 197, 198, 199, 200, 201, 202, 203, 204, 205, 206, 207, 208, 209, 210, 211, 212, 213, 214, 215, 216], 1.0, 'REPLACE')
_vg = ob_mediumpolyolimar.vertex_groups.new(name='left_foot')
_vg.add([93, 94, 95, 96, 97, 98, 179, 180, 181, 182, 183, 184, 185, 186, 187, 188, 189, 190, 191, 192, 193, 194, 195, 196], 1.0, 'REPLACE')
_vg = ob_mediumpolyolimar.vertex_groups.new(name='left_thigh')
_vg.add([8, 9, 10, 11, 12, 13, 14, 15], 1.0, 'REPLACE')
_vg = ob_mediumpolyolimar.vertex_groups.new(name='right_foot')
_vg.add([155, 156, 157, 158, 159, 160, 161, 162, 163, 164, 165, 166, 167, 168, 169, 170, 171, 172, 173, 174, 175, 176, 177, 178], 1.0, 'REPLACE')
_vg = ob_mediumpolyolimar.vertex_groups.new(name='right_thigh')
_vg.add([0, 1, 2, 3, 4, 5, 6, 7], 1.0, 'REPLACE')
_vg = ob_mediumpolyolimar.vertex_groups.new(name='stalk_base')
_vg.add([99, 100, 101, 102, 103, 104], 1.0, 'REPLACE')
_vg = ob_mediumpolyolimar.vertex_groups.new(name='stalk_mid')
_vg.add([225, 226, 227, 228, 229, 230], 1.0, 'REPLACE')
_vg = ob_mediumpolyolimar.vertex_groups.new(name='left_arm')
_vg.add([113, 114, 116, 118, 121, 122, 124, 126, 129, 130, 132, 134, 137, 138, 140, 142, 217, 218, 223, 224], 1.0, 'REPLACE')
_vg = ob_mediumpolyolimar.vertex_groups.new(name='right_arm')
_vg.add([111, 112, 115, 117, 119, 120, 123, 125, 127, 128, 131, 133, 135, 136, 139, 141, 219, 220, 221, 222], 1.0, 'REPLACE')
_m = ob_mediumpolyolimar.modifiers.new('Armature', 'ARMATURE')
_m.object = ob_armature
ob_lowpolyolimar.parent = ob_armature
ob_lowpolyolimar.location = (0.0, 0.0, 0.0)
ob_lowpolyolimar.hide_viewport = True
ob_lowpolyolimar.lineart.crease_threshold = 0.0
_vg = ob_lowpolyolimar.vertex_groups.new(name='head')
_vg.add([11, 12, 13, 14, 37, 38, 39, 40, 41, 42, 43, 44, 45, 46, 47, 48, 49, 50, 51, 52, 53, 54, 55, 56, 57, 58, 59, 60, 61, 62, 63, 64, 65, 66, 67, 68, 69, 70], 1.0, 'REPLACE')
_vg = ob_lowpolyolimar.vertex_groups.new(name='body')
_vg.add([0, 1, 2, 3, 4, 5, 6, 7, 71, 72, 73, 74, 75, 76], 1.0, 'REPLACE')
_vg = ob_lowpolyolimar.vertex_groups.new(name='left_arm')
_vg.add([84, 85, 86, 87, 88, 89, 90], 1.0, 'REPLACE')
_vg = ob_lowpolyolimar.vertex_groups.new(name='right_arm')
_vg.add([77, 78, 79, 80, 81, 82, 83], 1.0, 'REPLACE')
_vg = ob_lowpolyolimar.vertex_groups.new(name='stalk_base')
_vg.add([8, 9, 10, 91, 92, 94], 1.0, 'REPLACE')
_vg = ob_lowpolyolimar.vertex_groups.new(name='stalk_mid')
_vg.add([93, 95, 96], 1.0, 'REPLACE')
_vg = ob_lowpolyolimar.vertex_groups.new(name='right_thigh')
_vg.add([15, 16, 17, 18, 19, 20, 21, 22], 1.0, 'REPLACE')
_vg = ob_lowpolyolimar.vertex_groups.new(name='right_foot')
_vg.add([97, 98, 99, 100, 101, 102], 1.0, 'REPLACE')
_vg = ob_lowpolyolimar.vertex_groups.new(name='left_foot')
_vg.add([23, 24, 33, 34, 35, 36], 1.0, 'REPLACE')
_vg = ob_lowpolyolimar.vertex_groups.new(name='left_thigh')
_vg.add([25, 26, 27, 28, 29, 30, 31, 32], 1.0, 'REPLACE')
_m = ob_lowpolyolimar.modifiers.new('Armature', 'ARMATURE')
_m.object = ob_armature
ob_olimar.parent = ob_armature
ob_olimar.location = (0.0, 0.0, 0.0)
ob_olimar.hide_viewport = True
ob_olimar.lineart.crease_threshold = 0.0
_vg = ob_olimar.vertex_groups.new(name='body')
_vg.add([57, 58, 59, 60, 61, 62, 63, 64, 116, 117, 118, 119, 120, 121, 122, 123, 124, 125, 126, 127, 128, 129, 130, 131, 132, 133, 134, 135, 136, 137], 1.0, 'REPLACE')
_vg = ob_olimar.vertex_groups.new(name='head')
_vg.add([0, 1, 2, 3, 4, 5, 6, 7, 8, 9, 10, 11, 12, 13, 14, 15, 16, 17, 18, 19, 20, 21, 22, 23, 24, 25, 26, 27, 28, 29, 30, 31, 32, 33, 34, 35, 36, 37, 38, 39, 40, 41, 42, 43, 44, 45, 46, 47, 48, 49, 50, 51, 52, 53, 54, 55, 56, 138, 139, 140, 141, 142, 143, 144, 189, 190, 191, 192, 193, 194, 195, 196, 197, 198, 199, 200, 201, 202, 203, 204, 205, 206, 207, 208, 209, 210, 211, 212, 213, 214, 257, 258, 259, 260, 261, 262, 263, 264, 265, 266, 267, 268, 269, 270, 271, 272, 273, 274, 275, 276, 277, 278, 279, 280, 281, 282, 283, 284, 285], 1.0, 'REPLACE')
_vg = ob_olimar.vertex_groups.new(name='left_foot')
_vg.add([65, 66, 67, 68, 69, 70, 239, 240, 241, 242, 243, 244, 245, 246, 247, 248, 249, 250, 251, 252, 253, 254, 255, 256], 1.0, 'REPLACE')
_vg = ob_olimar.vertex_groups.new(name='left_thigh')
_vg.add([71, 72, 75, 77, 79, 81, 83, 84, 87, 89, 91, 93, 95, 96, 99, 101, 103, 105], 1.0, 'REPLACE')
_vg = ob_olimar.vertex_groups.new(name='right_foot')
_vg.add([215, 216, 217, 218, 219, 220, 221, 222, 223, 224, 225, 226, 227, 228, 229, 230, 231, 232, 233, 234, 235, 236, 237, 238], 1.0, 'REPLACE')
_vg = ob_olimar.vertex_groups.new(name='right_thigh')
_vg.add([73, 74, 76, 78, 80, 82, 85, 86, 88, 90, 92, 94, 97, 98, 100, 102, 104, 106], 1.0, 'REPLACE')
_vg = ob_olimar.vertex_groups.new(name='stalk_base')
_vg.add([110, 111, 112, 113, 114, 115], 1.0, 'REPLACE')
_vg = ob_olimar.vertex_groups.new(name='stalk_mid')
_vg.add([107, 108, 109], 1.0, 'REPLACE')
_vg = ob_olimar.vertex_groups.new(name='left_arm')
_vg.add([148, 149, 150, 153, 154, 157, 158, 160, 162, 165, 166, 168, 170, 173, 174, 176, 178, 180, 183, 184, 186, 188], 1.0, 'REPLACE')
_vg = ob_olimar.vertex_groups.new(name='right_arm')
_vg.add([145, 146, 147, 151, 152, 155, 156, 159, 161, 163, 164, 167, 169, 171, 172, 175, 177, 179, 181, 182, 185, 187], 1.0, 'REPLACE')
_m = ob_olimar.modifiers.new('Armature', 'ARMATURE')
_m.object = ob_armature
ob_lamp.location = (4.487, -17.79, 9.537)
ob_lamp.rotation_euler = (0.6503, 0.05522, 1.866)
ob_lamp.lock_rotations_4d = False
ob_lamp.empty_display_type = 'ARROWS'
ob_lamp.color = (0.0, 0.0, 0.0, 0.0)
ob_lamp.lineart.crease_threshold = 0.0
ob_camera.location = (7.481, -6.508, 5.344)
ob_camera.rotation_euler = (1.109, 0.01082, 0.8149)
ob_camera.lock_rotations_4d = False
ob_camera.empty_display_type = 'ARROWS'
ob_camera.color = (0.0, 0.0, 0.0, 0.0)
ob_camera.hide_viewport = True
ob_camera.display_type = 'WIRE'
ob_camera.lineart.crease_threshold = 0.0

# ---- collection membership
col_collection_1.objects.link(ob_armature)
col_collection_1.objects.link(ob_mediumpolyolimar)
col_collection_1.objects.link(ob_lowpolyolimar)
col_collection_1.objects.link(ob_olimar)
col_collection_1.objects.link(ob_lamp)
col_collection_1.objects.link(ob_camera)

# ---- scene / render settings (as saved in the file)
scene.camera = ob_camera
scene.frame_start = 0; scene.frame_end = 29; scene.frame_set(13)
scene.render.engine = 'BLENDER_EEVEE_NEXT'
scene.render.image_settings.color_mode = 'RGB'
scene.render.image_settings.compression = 90
scene.render.resolution_percentage = 50
scene.render.fps = 30
scene.render.dither_intensity = 0.0
scene.cycles.use_denoising = False
scene.cycles.samples = 10
scene.cycles.sampling_pattern = 'TABULATED_SOBOL'
scene.cycles.light_sampling_threshold = 0.0
scene.cycles.use_adaptive_sampling = False
scene.cycles.use_light_tree = False
scene.cycles.blur_glossy = 0.0
scene.cycles.volume_bounces = 1
scene.cycles.pixel_filter_type = 'GAUSSIAN'
scene.cycles.sample_clamp_indirect = 0.0
scene.view_settings.view_transform = 'Standard'
bpy.context.view_layer.update()
